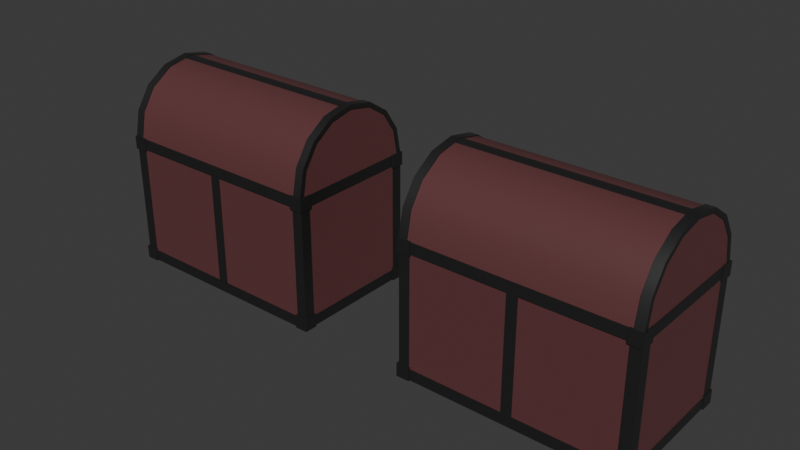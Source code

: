 # Source: Chest.blend  (saved by Blender 4.4.30; exported with 4.5.12 LTS)
import bpy
from mathutils import Matrix  # noqa: F401  (used for matrix-valued properties, if any)

bpy.ops.wm.read_factory_settings(use_empty=True)
scene = bpy.context.scene
scene.name = 'Scene'

# ---- collections
col_collection = bpy.data.collections.new('Collection'); scene.collection.children.link(col_collection)
col_chest = bpy.data.collections.new('Chest'); scene.collection.children.link(col_chest)

# ---- materials (node trees are filled in below, after node groups)
mat_material = bpy.data.materials.new('Material')
mat_material.alpha_threshold = 0.0
mat_material.roughness = 0.5
mat_material.line_color = (0.0, 0.0, 0.0, 1.0)
mat_material_001 = bpy.data.materials.new('Material.001')

# ---- node groups
ng_smooth_by_angle = bpy.data.node_groups.new('Smooth by Angle', 'GeometryNodeTree')
_s = ng_smooth_by_angle.interface.new_socket(name='Mesh', in_out='OUTPUT', socket_type='NodeSocketGeometry')
_s = ng_smooth_by_angle.interface.new_socket(name='Mesh', in_out='INPUT', socket_type='NodeSocketGeometry')
_s = ng_smooth_by_angle.interface.new_socket(name='Angle', in_out='INPUT', socket_type='NodeSocketFloat')
_s.subtype = 'ANGLE'
_s.default_value = 0.5236
_s.min_value = 0.0
_s.max_value = 3.142
_s.description = 'Maximum face angle for smooth edges'
_s = ng_smooth_by_angle.interface.new_socket(name='Ignore Sharpness', in_out='INPUT', socket_type='NodeSocketBool')
_s.force_non_field = True
ng_smooth_by_angle.description = 'Set the sharpness of mesh edges based on the angle between the neighboring faces'
ng_smooth_by_angle.is_modifier = True
_N = ng_smooth_by_angle.nodes; _L = ng_smooth_by_angle.links
n0 = _N.new('GeometryNodeSetShadeSmooth'); n0.name = 'Set Shade Smooth'; n0.location = (120, -80)
n0.domain = 'EDGE'
n1 = _N.new('GeometryNodeSetShadeSmooth'); n1.name = 'Set Shade Smooth.001'; n1.location = (300, -80)
n2 = _N.new('NodeGroupOutput'); n2.name = 'Group Output'; n2.location = (480, -80)
n3 = _N.new('GeometryNodeInputMeshEdgeAngle'); n3.name = 'Edge Angle'; n3.location = (-440, -240)
n4 = _N.new('NodeGroupInput'); n4.name = 'Group Input'; n4.location = (-80, -80)
n5 = _N.new('GeometryNodeInputEdgeSmooth'); n5.name = 'Is Edge Smooth'; n5.location = (-260, -120)
n6 = _N.new('GeometryNodeInputShadeSmooth'); n6.name = 'Is Shade Smooth'; n6.location = (-440, -397)
n7 = _N.new('FunctionNodeCompare'); n7.name = 'Compare'; n7.location = (-260, -260)
n7.operation = 'LESS_EQUAL'
n7.inputs[6].default_value = (0.0, 0.0, 0.0, 0.0)
n7.inputs[7].default_value = (0.0, 0.0, 0.0, 0.0)
n8 = _N.new('FunctionNodeBooleanMath'); n8.name = 'Boolean Math.001'; n8.location = (-80, -260)
n9 = _N.new('NodeGroupInput'); n9.name = 'Group Input.001'; n9.location = (-440, -329)
n10 = _N.new('NodeGroupInput'); n10.name = 'Group Input.002'; n10.location = (-259, -189)
n11 = _N.new('FunctionNodeBooleanMath'); n11.name = 'Boolean Math'; n11.location = (-80, -149)
n11.operation = 'OR'
n12 = _N.new('FunctionNodeBooleanMath'); n12.name = 'Boolean Math.002'; n12.location = (-260, -380)
n12.operation = 'OR'
n13 = _N.new('NodeGroupInput'); n13.name = 'Group Input.003'; n13.location = (-440, -460)
_L.new(n3.outputs[0], n7.inputs[0])
_L.new(n1.outputs[0], n2.inputs[0])
_L.new(n9.outputs[1], n7.inputs[1])
_L.new(n7.outputs[0], n8.inputs[0])
_L.new(n4.outputs[0], n0.inputs[0])
_L.new(n0.outputs[0], n1.inputs[0])
_L.new(n8.outputs[0], n0.inputs[2])
_L.new(n10.outputs[2], n11.inputs[1])
_L.new(n5.outputs[0], n11.inputs[0])
_L.new(n11.outputs[0], n0.inputs[1])
_L.new(n13.outputs[2], n12.inputs[1])
_L.new(n6.outputs[0], n12.inputs[0])
_L.new(n12.outputs[0], n8.inputs[1])
n2.is_active_output = True

# ---- material node trees
mat_material.use_nodes = True; mat_material.node_tree.nodes.clear()
_N = mat_material.node_tree.nodes; _L = mat_material.node_tree.links
n0 = _N.new('ShaderNodeOutputMaterial'); n0.name = 'Material Output'; n0.location = (300, 300)
n1 = _N.new('ShaderNodeBsdfPrincipled'); n1.name = 'Principled BSDF'; n1.location = (10, 300)
n1.inputs[0].default_value = (0.1308, 0.1308, 0.1308, 1.0)
n1.inputs[1].default_value = 1.0
n1.inputs[3].default_value = 1.45
_L.new(n1.outputs[0], n0.inputs[0])
n0.is_active_output = True
mat_material_001.use_nodes = True; mat_material_001.node_tree.nodes.clear()
_N = mat_material_001.node_tree.nodes; _L = mat_material_001.node_tree.links
n0 = _N.new('ShaderNodeBsdfPrincipled'); n0.name = 'Principled BSDF'; n0.location = (10, 300)
n0.inputs[0].default_value = (0.1273, 0.04264, 0.04471, 1.0)
n1 = _N.new('ShaderNodeOutputMaterial'); n1.name = 'Material Output'; n1.location = (300, 300)
_L.new(n0.outputs[0], n1.inputs[0])
n1.is_active_output = True

# ---- world
world_world = bpy.data.worlds.new('World'); scene.world = world_world
world_world.use_nodes = True; world_world.node_tree.nodes.clear()
_N = world_world.node_tree.nodes; _L = world_world.node_tree.links
n0 = _N.new('ShaderNodeOutputWorld'); n0.name = 'World Output'; n0.location = (300, 300)
n1 = _N.new('ShaderNodeBackground'); n1.name = 'Background'; n1.location = (10, 300)
n1.inputs[0].default_value = (0.05088, 0.05088, 0.05088, 1.0)
_L.new(n1.outputs[0], n0.inputs[0])
n0.is_active_output = True
world_world.color = (0.05088, 0.05088, 0.05088)
world_world.sun_shadow_jitter_overblur = 0.0

# ---- meshes
me_cube_025 = bpy.data.meshes.new('Cube.025')
me_cube_025.from_pydata([(-0.9976, 1.0, 1.0), (1.0, 1.0, 1.0), (1.0, 1.0, -1.0), (0.9976, 1.0, 1.0), (1.0, -1.0, 1.0), (1.0, -1.0, -1.0), (-1.0, 1.0, 1.0), (-1.0, 1.0, -1.0), (-1.0, -1.0, 1.0), (-1.0, -1.0, -1.0), (-0.9976, -1.0, 1.0), (0.9976, -1.0, 1.0), (-0.9976, -0.9239, 1.383), (0.9976, -0.9239, 1.383), (-0.9976, -0.7071, 1.707), (0.9976, -0.7071, 1.707), (-0.9976, -0.3827, 1.924), (0.9976, -0.3827, 1.924), (-0.9976, 0.0, 2.0), (0.9976, 0.0, 2.0), (-0.9976, 0.3827, 1.924), (0.9976, 0.3827, 1.924), (-0.9976, 0.7071, 1.707), (0.9976, 0.7071, 1.707), (-0.9976, 0.9239, 1.383), (0.9976, 0.9239, 1.383), (0.9976, 1.0, 1.0), (0.9976, -1.0, 1.0)], [], [(0, 6, 8, 10), (27, 10, 4, 1, 0, 26), (11, 4, 10), (8, 9, 5, 4, 11, 10), (9, 8, 6, 7), (7, 2, 5, 9), (2, 1, 4, 5), (0, 1, 3), (1, 2, 7, 6, 0, 3), (13, 15, 14, 12), (15, 17, 16, 14), (17, 19, 18, 16), (19, 21, 20, 18), (21, 23, 22, 20), (23, 25, 24, 22), (26, 0, 24, 25), (26, 25, 23, 21, 19, 17, 15, 13, 27), (10, 12, 14, 16, 18, 20, 22, 24, 0), (27, 13, 12, 10)])
me_cube_025.polygons.foreach_set('use_smooth', [True] * 19)
me_cube_025.polygons.foreach_set('material_index', [0, 0, 0, 1, 1, 1, 1, 0, 1, 1, 1, 1, 1, 1, 1, 1, 1, 1, 1])
_uv = me_cube_025.uv_layers.new(name='UVMap')
_uv.uv.foreach_set('vector', [0.625, 0.5, 0.875, 0.5, 0.875, 0.75, 0.8747, 0.75, 0.6253, 0.75, 0.8747, 0.75, 0.625, 0.75, 0.625, 0.5, 0.8747, 0.5, 0.6253, 0.5, 0.625, 0.7503, 0.625, 0.75, 0.625, 0.9997, 0.625, 1.0, 0.375, 1.0, 0.375, 0.75, 0.625, 0.75, 0.625, 0.7503, 0.625, 0.9997, 0.375, 0.0, 0.625, 0.0, 0.625, 0.25, 0.375, 0.25, 0.125, 0.5, 0.375, 0.5, 0.375, 0.75, 0.125, 0.75, 0.375, 0.5, 0.625, 0.5, 0.625, 0.75, 0.375, 0.75, 0.625, 0.2503, 0.625, 0.5, 0.625, 0.4997, 0.625, 0.5, 0.375, 0.5, 0.375, 0.25, 0.625, 0.25, 0.625, 0.2503, 0.625, 0.4997, 0.4375, 1.0, 0.375, 1.0, 0.375, 0.5, 0.4375, 0.5, 0.375, 1.0, 0.3125, 1.0, 0.3125, 0.5, 0.375, 0.5, 0.3125, 1.0, 0.25, 1.0, 0.25, 0.5, 0.3125, 0.5, 0.25, 1.0, 0.1875, 1.0, 0.1875, 0.5, 0.25, 0.5, 0.1875, 1.0, 0.125, 1.0, 0.125, 0.5, 0.1875, 0.5, 0.125, 1.0, 0.0625, 1.0, 0.0625, 0.5, 0.125, 0.5, 9.313e-09, 1.0, 0.0, 0.5, 0.0625, 0.5, 0.0625, 1.0, 0.25, 0.49, 0.3418, 0.4717, 0.08029, 0.4197, 0.02827, 0.3418, 0.01, 0.25, 0.02827, 0.1582, 0.08029, 0.08029, 0.1582, 0.02827, 0.25, 0.01, 0.75, 0.01, 0.8418, 0.02827, 0.9197, 0.08029, 0.9717, 0.1582, 0.99, 0.25, 0.9717, 0.3418, 0.9197, 0.4197, 0.8418, 0.4717, 0.75, 0.49, 0.5, 1.0, 0.4375, 1.0, 0.4375, 0.5, 0.5, 0.5])
me_cube_025.materials.append(mat_material)
me_cube_025.materials.append(mat_material_001)
me_cube_025.use_mirror_vertex_groups = False
me_cube_025.update()
me_cube_026 = bpy.data.meshes.new('Cube.026')
me_cube_026.from_pydata([(-1.019, -1.032, -1.013), (-1.019, -0.8323, -1.013), (-1.019, -1.032, -0.8131), (-0.8983, -1.032, -1.013), (-0.8983, -0.8323, -1.013), (-0.8983, -1.032, -0.8131), (-0.8983, -0.8323, -0.8131), (-1.019, -0.8323, -0.8131)], [], [(1, 4, 3, 0), (0, 2, 7, 1), (3, 5, 2, 0), (4, 6, 5, 3), (6, 7, 2, 5), (1, 7, 6, 4)])
me_cube_026.polygons.foreach_set('use_smooth', [True] * 6)
_uv = me_cube_026.uv_layers.new(name='UVMap')
_uv.uv.foreach_set('vector', [0.125, 0.5, 0.375, 0.5, 0.375, 0.75, 0.125, 0.75, 0.375, 0.0, 0.625, 0.0, 0.625, 0.25, 0.375, 0.25, 0.375, 0.75, 0.625, 0.75, 0.625, 1.0, 0.375, 1.0, 0.375, 0.5, 0.625, 0.5, 0.625, 0.75, 0.375, 0.75, 0.625, 0.5, 0.875, 0.5, 0.875, 0.75, 0.625, 0.75, 0.375, 0.25, 0.625, 0.25, 0.625, 0.5, 0.375, 0.5])
me_cube_026.materials.append(mat_material)
me_cube_026.use_mirror_vertex_groups = False
me_cube_026.update()
me_cube_027 = bpy.data.meshes.new('Cube.027')
me_cube_027.from_pydata([(0.8979, -1.032, -1.013), (0.8979, -0.8323, -1.013), (0.8979, -1.032, -0.8131), (1.018, -1.032, -1.013), (1.018, -0.8323, -1.013), (1.018, -1.032, -0.8131), (1.018, -0.8323, -0.8131), (0.8979, -0.8323, -0.8131)], [], [(1, 4, 3, 0), (0, 2, 7, 1), (3, 5, 2, 0), (4, 6, 5, 3), (6, 7, 2, 5), (1, 7, 6, 4)])
me_cube_027.polygons.foreach_set('use_smooth', [True] * 6)
_uv = me_cube_027.uv_layers.new(name='UVMap')
_uv.uv.foreach_set('vector', [0.125, 0.5, 0.375, 0.5, 0.375, 0.75, 0.125, 0.75, 0.375, 0.0, 0.625, 0.0, 0.625, 0.25, 0.375, 0.25, 0.375, 0.75, 0.625, 0.75, 0.625, 1.0, 0.375, 1.0, 0.375, 0.5, 0.625, 0.5, 0.625, 0.75, 0.375, 0.75, 0.625, 0.5, 0.875, 0.5, 0.875, 0.75, 0.625, 0.75, 0.375, 0.25, 0.625, 0.25, 0.625, 0.5, 0.375, 0.5])
me_cube_027.materials.append(mat_material)
me_cube_027.use_mirror_vertex_groups = False
me_cube_027.update()
me_cube_028 = bpy.data.meshes.new('Cube.028')
me_cube_028.from_pydata([(0.8979, 0.8274, -1.013), (0.8979, 1.027, -1.013), (0.8979, 0.8274, -0.8131), (1.018, 0.8274, -1.013), (1.018, 1.027, -1.013), (1.018, 0.8274, -0.8131), (1.018, 1.027, -0.8131), (0.8979, 1.027, -0.8131)], [], [(1, 4, 3, 0), (0, 2, 7, 1), (3, 5, 2, 0), (4, 6, 5, 3), (6, 7, 2, 5), (1, 7, 6, 4)])
me_cube_028.polygons.foreach_set('use_smooth', [True] * 6)
_uv = me_cube_028.uv_layers.new(name='UVMap')
_uv.uv.foreach_set('vector', [0.125, 0.5, 0.375, 0.5, 0.375, 0.75, 0.125, 0.75, 0.375, 0.0, 0.625, 0.0, 0.625, 0.25, 0.375, 0.25, 0.375, 0.75, 0.625, 0.75, 0.625, 1.0, 0.375, 1.0, 0.375, 0.5, 0.625, 0.5, 0.625, 0.75, 0.375, 0.75, 0.625, 0.5, 0.875, 0.5, 0.875, 0.75, 0.625, 0.75, 0.375, 0.25, 0.625, 0.25, 0.625, 0.5, 0.375, 0.5])
me_cube_028.materials.append(mat_material)
me_cube_028.use_mirror_vertex_groups = False
me_cube_028.update()
me_cube_029 = bpy.data.meshes.new('Cube.029')
me_cube_029.from_pydata([(-1.016, 0.8274, -1.013), (-1.016, 1.027, -1.013), (-1.016, 0.8274, -0.8131), (-0.8956, 0.8274, -1.013), (-0.8956, 1.027, -1.013), (-0.8956, 0.8274, -0.8131), (-0.8956, 1.027, -0.8131), (-1.016, 1.027, -0.8131)], [], [(1, 4, 3, 0), (0, 2, 7, 1), (3, 5, 2, 0), (4, 6, 5, 3), (6, 7, 2, 5), (1, 7, 6, 4)])
me_cube_029.polygons.foreach_set('use_smooth', [True] * 6)
_uv = me_cube_029.uv_layers.new(name='UVMap')
_uv.uv.foreach_set('vector', [0.125, 0.5, 0.375, 0.5, 0.375, 0.75, 0.125, 0.75, 0.375, 0.0, 0.625, 0.0, 0.625, 0.25, 0.375, 0.25, 0.375, 0.75, 0.625, 0.75, 0.625, 1.0, 0.375, 1.0, 0.375, 0.5, 0.625, 0.5, 0.625, 0.75, 0.375, 0.75, 0.625, 0.5, 0.875, 0.5, 0.875, 0.75, 0.625, 0.75, 0.375, 0.25, 0.625, 0.25, 0.625, 0.5, 0.375, 0.5])
me_cube_029.materials.append(mat_material)
me_cube_029.use_mirror_vertex_groups = False
me_cube_029.update()
me_cube_030 = bpy.data.meshes.new('Cube.030')
me_cube_030.from_pydata([(0.8975, 0.831, 0.808), (0.8975, 1.031, 0.808), (0.8975, 0.831, 1.008), (1.018, 0.831, 0.808), (1.018, 1.031, 0.808), (1.018, 0.831, 1.008), (1.018, 1.031, 1.008), (0.8975, 1.031, 1.008)], [], [(1, 4, 3, 0), (0, 2, 7, 1), (3, 5, 2, 0), (4, 6, 5, 3), (6, 7, 2, 5), (1, 7, 6, 4)])
me_cube_030.polygons.foreach_set('use_smooth', [True] * 6)
_uv = me_cube_030.uv_layers.new(name='UVMap')
_uv.uv.foreach_set('vector', [0.125, 0.5, 0.375, 0.5, 0.375, 0.75, 0.125, 0.75, 0.375, 0.0, 0.625, 0.0, 0.625, 0.25, 0.375, 0.25, 0.375, 0.75, 0.625, 0.75, 0.625, 1.0, 0.375, 1.0, 0.375, 0.5, 0.625, 0.5, 0.625, 0.75, 0.375, 0.75, 0.625, 0.5, 0.875, 0.5, 0.875, 0.75, 0.625, 0.75, 0.375, 0.25, 0.625, 0.25, 0.625, 0.5, 0.375, 0.5])
me_cube_030.materials.append(mat_material)
me_cube_030.use_mirror_vertex_groups = False
me_cube_030.update()
me_cube_031 = bpy.data.meshes.new('Cube.031')
me_cube_031.from_pydata([(-1.016, 0.831, 0.808), (-1.016, 1.031, 0.808), (-1.016, 0.831, 1.008), (-0.896, 0.831, 0.808), (-0.896, 1.031, 0.808), (-0.896, 0.831, 1.008), (-0.896, 1.031, 1.008), (-1.016, 1.031, 1.008)], [], [(1, 4, 3, 0), (0, 2, 7, 1), (3, 5, 2, 0), (4, 6, 5, 3), (6, 7, 2, 5), (1, 7, 6, 4)])
me_cube_031.polygons.foreach_set('use_smooth', [True] * 6)
_uv = me_cube_031.uv_layers.new(name='UVMap')
_uv.uv.foreach_set('vector', [0.125, 0.5, 0.375, 0.5, 0.375, 0.75, 0.125, 0.75, 0.375, 0.0, 0.625, 0.0, 0.625, 0.25, 0.375, 0.25, 0.375, 0.75, 0.625, 0.75, 0.625, 1.0, 0.375, 1.0, 0.375, 0.5, 0.625, 0.5, 0.625, 0.75, 0.375, 0.75, 0.625, 0.5, 0.875, 0.5, 0.875, 0.75, 0.625, 0.75, 0.375, 0.25, 0.625, 0.25, 0.625, 0.5, 0.375, 0.5])
me_cube_031.materials.append(mat_material)
me_cube_031.use_mirror_vertex_groups = False
me_cube_031.update()
me_cube_032 = bpy.data.meshes.new('Cube.032')
me_cube_032.from_pydata([(-1.016, -1.03, 0.808), (-1.016, -0.8297, 0.808), (-1.016, -1.03, 1.008), (-0.896, -1.03, 0.808), (-0.896, -0.8297, 0.808), (-0.896, -1.03, 1.008), (-0.896, -0.8297, 1.008), (-1.016, -0.8297, 1.008)], [], [(1, 4, 3, 0), (0, 2, 7, 1), (3, 5, 2, 0), (4, 6, 5, 3), (6, 7, 2, 5), (1, 7, 6, 4)])
me_cube_032.polygons.foreach_set('use_smooth', [True] * 6)
_uv = me_cube_032.uv_layers.new(name='UVMap')
_uv.uv.foreach_set('vector', [0.125, 0.5, 0.375, 0.5, 0.375, 0.75, 0.125, 0.75, 0.375, 0.0, 0.625, 0.0, 0.625, 0.25, 0.375, 0.25, 0.375, 0.75, 0.625, 0.75, 0.625, 1.0, 0.375, 1.0, 0.375, 0.5, 0.625, 0.5, 0.625, 0.75, 0.375, 0.75, 0.625, 0.5, 0.875, 0.5, 0.875, 0.75, 0.625, 0.75, 0.375, 0.25, 0.625, 0.25, 0.625, 0.5, 0.375, 0.5])
me_cube_032.materials.append(mat_material)
me_cube_032.use_mirror_vertex_groups = False
me_cube_032.update()
me_cube_033 = bpy.data.meshes.new('Cube.033')
me_cube_033.from_pydata([(0.8945, -1.03, 0.808), (0.8945, -0.8297, 0.808), (0.8945, -1.03, 1.008), (1.015, -1.03, 0.808), (1.015, -0.8297, 0.808), (1.015, -1.03, 1.008), (1.015, -0.8297, 1.008), (0.8945, -0.8297, 1.008)], [], [(1, 4, 3, 0), (0, 2, 7, 1), (3, 5, 2, 0), (4, 6, 5, 3), (6, 7, 2, 5), (1, 7, 6, 4)])
me_cube_033.polygons.foreach_set('use_smooth', [True] * 6)
_uv = me_cube_033.uv_layers.new(name='UVMap')
_uv.uv.foreach_set('vector', [0.125, 0.5, 0.375, 0.5, 0.375, 0.75, 0.125, 0.75, 0.375, 0.0, 0.625, 0.0, 0.625, 0.25, 0.375, 0.25, 0.375, 0.75, 0.625, 0.75, 0.625, 1.0, 0.375, 1.0, 0.375, 0.5, 0.625, 0.5, 0.625, 0.75, 0.375, 0.75, 0.625, 0.5, 0.875, 0.5, 0.875, 0.75, 0.625, 0.75, 0.375, 0.25, 0.625, 0.25, 0.625, 0.5, 0.375, 0.5])
me_cube_033.materials.append(mat_material)
me_cube_033.use_mirror_vertex_groups = False
me_cube_033.update()
me_cube_034 = bpy.data.meshes.new('Cube.034')
me_cube_034.from_pydata([(-1.004, -1.01, -0.8783), (-1.004, -0.8497, -0.8783), (-1.004, -1.01, 0.8217), (-0.9081, -1.01, -0.8783), (-0.9081, -0.8497, -0.8783), (-0.9081, -1.01, 0.8217), (-0.9081, -0.8497, 0.8217), (-1.004, -0.8497, 0.8217)], [], [(1, 4, 3, 0), (0, 2, 7, 1), (3, 5, 2, 0), (4, 6, 5, 3), (6, 7, 2, 5), (1, 7, 6, 4)])
me_cube_034.polygons.foreach_set('use_smooth', [True] * 6)
_uv = me_cube_034.uv_layers.new(name='UVMap')
_uv.uv.foreach_set('vector', [0.125, 0.5, 0.375, 0.5, 0.375, 0.75, 0.125, 0.75, 0.375, 0.0, 0.625, 0.0, 0.625, 0.25, 0.375, 0.25, 0.375, 0.75, 0.625, 0.75, 0.625, 1.0, 0.375, 1.0, 0.375, 0.5, 0.625, 0.5, 0.625, 0.75, 0.375, 0.75, 0.625, 0.5, 0.875, 0.5, 0.875, 0.75, 0.625, 0.75, 0.375, 0.25, 0.625, 0.25, 0.625, 0.5, 0.375, 0.5])
me_cube_034.materials.append(mat_material)
me_cube_034.use_mirror_vertex_groups = False
me_cube_034.update()
me_cube_035 = bpy.data.meshes.new('Cube.035')
me_cube_035.from_pydata([(0.9111, -1.01, -0.8783), (0.9111, -0.8497, -0.8783), (0.9111, -1.01, 0.8217), (1.007, -1.01, -0.8783), (1.007, -0.8497, -0.8783), (1.007, -1.01, 0.8217), (1.007, -0.8497, 0.8217), (0.9111, -0.8497, 0.8217)], [], [(1, 4, 3, 0), (0, 2, 7, 1), (3, 5, 2, 0), (4, 6, 5, 3), (6, 7, 2, 5), (1, 7, 6, 4)])
me_cube_035.polygons.foreach_set('use_smooth', [True] * 6)
_uv = me_cube_035.uv_layers.new(name='UVMap')
_uv.uv.foreach_set('vector', [0.125, 0.5, 0.375, 0.5, 0.375, 0.75, 0.125, 0.75, 0.375, 0.0, 0.625, 0.0, 0.625, 0.25, 0.375, 0.25, 0.375, 0.75, 0.625, 0.75, 0.625, 1.0, 0.375, 1.0, 0.375, 0.5, 0.625, 0.5, 0.625, 0.75, 0.375, 0.75, 0.625, 0.5, 0.875, 0.5, 0.875, 0.75, 0.625, 0.75, 0.375, 0.25, 0.625, 0.25, 0.625, 0.5, 0.375, 0.5])
me_cube_035.materials.append(mat_material)
me_cube_035.use_mirror_vertex_groups = False
me_cube_035.update()
me_cube_036 = bpy.data.meshes.new('Cube.036')
me_cube_036.from_pydata([(0.9111, 0.8525, -0.8783), (0.9111, 1.012, -0.8783), (0.9111, 0.8525, 0.8217), (1.007, 0.8525, -0.8783), (1.007, 1.012, -0.8783), (1.007, 0.8525, 0.8217), (1.007, 1.012, 0.8217), (0.9111, 1.012, 0.8217)], [], [(1, 4, 3, 0), (0, 2, 7, 1), (3, 5, 2, 0), (4, 6, 5, 3), (6, 7, 2, 5), (1, 7, 6, 4)])
me_cube_036.polygons.foreach_set('use_smooth', [True] * 6)
_uv = me_cube_036.uv_layers.new(name='UVMap')
_uv.uv.foreach_set('vector', [0.125, 0.5, 0.375, 0.5, 0.375, 0.75, 0.125, 0.75, 0.375, 0.0, 0.625, 0.0, 0.625, 0.25, 0.375, 0.25, 0.375, 0.75, 0.625, 0.75, 0.625, 1.0, 0.375, 1.0, 0.375, 0.5, 0.625, 0.5, 0.625, 0.75, 0.375, 0.75, 0.625, 0.5, 0.875, 0.5, 0.875, 0.75, 0.625, 0.75, 0.375, 0.25, 0.625, 0.25, 0.625, 0.5, 0.375, 0.5])
me_cube_036.materials.append(mat_material)
me_cube_036.use_mirror_vertex_groups = False
me_cube_036.update()
me_cube_037 = bpy.data.meshes.new('Cube.037')
me_cube_037.from_pydata([(-1.009, 0.8525, -0.8783), (-1.009, 1.012, -0.8783), (-1.009, 0.8525, 0.8217), (-0.9129, 0.8525, -0.8783), (-0.9129, 1.012, -0.8783), (-0.9129, 0.8525, 0.8217), (-0.9129, 1.012, 0.8217), (-1.009, 1.012, 0.8217)], [], [(1, 4, 3, 0), (0, 2, 7, 1), (3, 5, 2, 0), (4, 6, 5, 3), (6, 7, 2, 5), (1, 7, 6, 4)])
me_cube_037.polygons.foreach_set('use_smooth', [True] * 6)
_uv = me_cube_037.uv_layers.new(name='UVMap')
_uv.uv.foreach_set('vector', [0.125, 0.5, 0.375, 0.5, 0.375, 0.75, 0.125, 0.75, 0.375, 0.0, 0.625, 0.0, 0.625, 0.25, 0.375, 0.25, 0.375, 0.75, 0.625, 0.75, 0.625, 1.0, 0.375, 1.0, 0.375, 0.5, 0.625, 0.5, 0.625, 0.75, 0.375, 0.75, 0.625, 0.5, 0.875, 0.5, 0.875, 0.75, 0.625, 0.75, 0.375, 0.25, 0.625, 0.25, 0.625, 0.5, 0.375, 0.5])
me_cube_037.materials.append(mat_material)
me_cube_037.use_mirror_vertex_groups = False
me_cube_037.update()
me_cube_038 = bpy.data.meshes.new('Cube.038')
me_cube_038.from_pydata([(-0.9295, -1.016, -1.003), (-0.9295, -0.8557, -1.003), (-0.9295, -1.016, -0.8426), (0.9309, -1.016, -1.003), (0.9309, -0.8557, -1.003), (0.9309, -1.016, -0.8426), (0.9309, -0.8557, -0.8426), (-0.9295, -0.8557, -0.8426)], [], [(1, 4, 3, 0), (0, 2, 7, 1), (3, 5, 2, 0), (4, 6, 5, 3), (6, 7, 2, 5), (1, 7, 6, 4)])
me_cube_038.polygons.foreach_set('use_smooth', [True] * 6)
_uv = me_cube_038.uv_layers.new(name='UVMap')
_uv.uv.foreach_set('vector', [0.125, 0.5, 0.375, 0.5, 0.375, 0.75, 0.125, 0.75, 0.375, 0.0, 0.625, 0.0, 0.625, 0.25, 0.375, 0.25, 0.375, 0.75, 0.625, 0.75, 0.625, 1.0, 0.375, 1.0, 0.375, 0.5, 0.625, 0.5, 0.625, 0.75, 0.375, 0.75, 0.625, 0.5, 0.875, 0.5, 0.875, 0.75, 0.625, 0.75, 0.375, 0.25, 0.625, 0.25, 0.625, 0.5, 0.375, 0.5])
me_cube_038.materials.append(mat_material)
me_cube_038.use_mirror_vertex_groups = False
me_cube_038.update()
me_cube_039 = bpy.data.meshes.new('Cube.039')
me_cube_039.from_pydata([(-0.9295, 0.85, -1.003), (-0.9295, 1.01, -1.003), (-0.9295, 0.85, -0.8426), (0.9309, 0.85, -1.003), (0.9309, 1.01, -1.003), (0.9309, 0.85, -0.8426), (0.9309, 1.01, -0.8426), (-0.9295, 1.01, -0.8426)], [], [(1, 4, 3, 0), (0, 2, 7, 1), (3, 5, 2, 0), (4, 6, 5, 3), (6, 7, 2, 5), (1, 7, 6, 4)])
me_cube_039.polygons.foreach_set('use_smooth', [True] * 6)
_uv = me_cube_039.uv_layers.new(name='UVMap')
_uv.uv.foreach_set('vector', [0.125, 0.5, 0.375, 0.5, 0.375, 0.75, 0.125, 0.75, 0.375, 0.0, 0.625, 0.0, 0.625, 0.25, 0.375, 0.25, 0.375, 0.75, 0.625, 0.75, 0.625, 1.0, 0.375, 1.0, 0.375, 0.5, 0.625, 0.5, 0.625, 0.75, 0.375, 0.75, 0.625, 0.5, 0.875, 0.5, 0.875, 0.75, 0.625, 0.75, 0.375, 0.25, 0.625, 0.25, 0.625, 0.5, 0.375, 0.5])
me_cube_039.materials.append(mat_material)
me_cube_039.use_mirror_vertex_groups = False
me_cube_039.update()
me_cube_040 = bpy.data.meshes.new('Cube.040')
me_cube_040.from_pydata([(-0.9295, 0.85, 0.8378), (-0.9295, 1.01, 0.8378), (-0.9295, 0.85, 0.9978), (0.9309, 0.85, 0.8378), (0.9309, 1.01, 0.8378), (0.9309, 0.85, 0.9978), (0.9309, 1.01, 0.9978), (-0.9295, 1.01, 0.9978)], [], [(1, 4, 3, 0), (0, 2, 7, 1), (3, 5, 2, 0), (4, 6, 5, 3), (6, 7, 2, 5), (1, 7, 6, 4)])
me_cube_040.polygons.foreach_set('use_smooth', [True] * 6)
_uv = me_cube_040.uv_layers.new(name='UVMap')
_uv.uv.foreach_set('vector', [0.125, 0.5, 0.375, 0.5, 0.375, 0.75, 0.125, 0.75, 0.375, 0.0, 0.625, 0.0, 0.625, 0.25, 0.375, 0.25, 0.375, 0.75, 0.625, 0.75, 0.625, 1.0, 0.375, 1.0, 0.375, 0.5, 0.625, 0.5, 0.625, 0.75, 0.375, 0.75, 0.625, 0.5, 0.875, 0.5, 0.875, 0.75, 0.625, 0.75, 0.375, 0.25, 0.625, 0.25, 0.625, 0.5, 0.375, 0.5])
me_cube_040.materials.append(mat_material)
me_cube_040.use_mirror_vertex_groups = False
me_cube_040.update()
me_cube_041 = bpy.data.meshes.new('Cube.041')
me_cube_041.from_pydata([(-0.9295, -1.016, 0.8378), (-0.9295, -0.8564, 0.8378), (-0.9295, -1.016, 0.9978), (0.9309, -1.016, 0.8378), (0.9309, -0.8564, 0.8378), (0.9309, -1.016, 0.9978), (0.9309, -0.8564, 0.9978), (-0.9295, -0.8564, 0.9978)], [], [(1, 4, 3, 0), (0, 2, 7, 1), (3, 5, 2, 0), (4, 6, 5, 3), (6, 7, 2, 5), (1, 7, 6, 4)])
me_cube_041.polygons.foreach_set('use_smooth', [True] * 6)
_uv = me_cube_041.uv_layers.new(name='UVMap')
_uv.uv.foreach_set('vector', [0.125, 0.5, 0.375, 0.5, 0.375, 0.75, 0.125, 0.75, 0.375, 0.0, 0.625, 0.0, 0.625, 0.25, 0.375, 0.25, 0.375, 0.75, 0.625, 0.75, 0.625, 1.0, 0.375, 1.0, 0.375, 0.5, 0.625, 0.5, 0.625, 0.75, 0.375, 0.75, 0.625, 0.5, 0.875, 0.5, 0.875, 0.75, 0.625, 0.75, 0.375, 0.25, 0.625, 0.25, 0.625, 0.5, 0.375, 0.5])
me_cube_041.materials.append(mat_material)
me_cube_041.use_mirror_vertex_groups = False
me_cube_041.update()
me_cube_042 = bpy.data.meshes.new('Cube.042')
me_cube_042.from_pydata([(0.91, -0.9227, -1.006), (0.91, 0.8937, -1.006), (0.91, -0.9227, -0.8455), (1.006, -0.9227, -1.006), (1.006, 0.8937, -1.006), (1.006, -0.9227, -0.8455), (1.006, 0.8937, -0.8455), (0.91, 0.8937, -0.8455)], [], [(1, 4, 3, 0), (0, 2, 7, 1), (3, 5, 2, 0), (4, 6, 5, 3), (6, 7, 2, 5), (1, 7, 6, 4)])
me_cube_042.polygons.foreach_set('use_smooth', [True] * 6)
_uv = me_cube_042.uv_layers.new(name='UVMap')
_uv.uv.foreach_set('vector', [0.125, 0.5, 0.375, 0.5, 0.375, 0.75, 0.125, 0.75, 0.375, 0.0, 0.625, 0.0, 0.625, 0.25, 0.375, 0.25, 0.375, 0.75, 0.625, 0.75, 0.625, 1.0, 0.375, 1.0, 0.375, 0.5, 0.625, 0.5, 0.625, 0.75, 0.375, 0.75, 0.625, 0.5, 0.875, 0.5, 0.875, 0.75, 0.625, 0.75, 0.375, 0.25, 0.625, 0.25, 0.625, 0.5, 0.375, 0.5])
me_cube_042.materials.append(mat_material)
me_cube_042.use_mirror_vertex_groups = False
me_cube_042.update()
me_cube_043 = bpy.data.meshes.new('Cube.043')
me_cube_043.from_pydata([(0.91, -0.9227, 0.8397), (0.91, 0.8937, 0.8397), (0.91, -0.9227, 0.9997), (1.006, -0.9227, 0.8397), (1.006, 0.8937, 0.8397), (1.006, -0.9227, 0.9997), (1.006, 0.8937, 0.9997), (0.91, 0.8937, 0.9997)], [], [(1, 4, 3, 0), (0, 2, 7, 1), (3, 5, 2, 0), (4, 6, 5, 3), (6, 7, 2, 5), (1, 7, 6, 4)])
me_cube_043.polygons.foreach_set('use_smooth', [True] * 6)
_uv = me_cube_043.uv_layers.new(name='UVMap')
_uv.uv.foreach_set('vector', [0.125, 0.5, 0.375, 0.5, 0.375, 0.75, 0.125, 0.75, 0.375, 0.0, 0.625, 0.0, 0.625, 0.25, 0.375, 0.25, 0.375, 0.75, 0.625, 0.75, 0.625, 1.0, 0.375, 1.0, 0.375, 0.5, 0.625, 0.5, 0.625, 0.75, 0.375, 0.75, 0.625, 0.5, 0.875, 0.5, 0.875, 0.75, 0.625, 0.75, 0.375, 0.25, 0.625, 0.25, 0.625, 0.5, 0.375, 0.5])
me_cube_043.materials.append(mat_material)
me_cube_043.use_mirror_vertex_groups = False
me_cube_043.update()
me_cube_044 = bpy.data.meshes.new('Cube.044')
me_cube_044.from_pydata([(-1.009, -0.9227, 0.8397), (-1.009, 0.8937, 0.8397), (-1.009, -0.9227, 0.9997), (-0.9129, -0.9227, 0.8397), (-0.9129, 0.8937, 0.8397), (-0.9129, -0.9227, 0.9997), (-0.9129, 0.8937, 0.9997), (-1.009, 0.8937, 0.9997)], [], [(1, 4, 3, 0), (0, 2, 7, 1), (3, 5, 2, 0), (4, 6, 5, 3), (6, 7, 2, 5), (1, 7, 6, 4)])
me_cube_044.polygons.foreach_set('use_smooth', [True] * 6)
_uv = me_cube_044.uv_layers.new(name='UVMap')
_uv.uv.foreach_set('vector', [0.125, 0.5, 0.375, 0.5, 0.375, 0.75, 0.125, 0.75, 0.375, 0.0, 0.625, 0.0, 0.625, 0.25, 0.375, 0.25, 0.375, 0.75, 0.625, 0.75, 0.625, 1.0, 0.375, 1.0, 0.375, 0.5, 0.625, 0.5, 0.625, 0.75, 0.375, 0.75, 0.625, 0.5, 0.875, 0.5, 0.875, 0.75, 0.625, 0.75, 0.375, 0.25, 0.625, 0.25, 0.625, 0.5, 0.375, 0.5])
me_cube_044.materials.append(mat_material)
me_cube_044.use_mirror_vertex_groups = False
me_cube_044.update()
me_cube_045 = bpy.data.meshes.new('Cube.045')
me_cube_045.from_pydata([(-1.009, -0.9227, -1.005), (-1.009, 0.8937, -1.005), (-1.009, -0.9227, -0.845), (-0.9129, -0.9227, -1.005), (-0.9129, 0.8937, -1.005), (-0.9129, -0.9227, -0.845), (-0.9129, 0.8937, -0.845), (-1.009, 0.8937, -0.845)], [], [(1, 4, 3, 0), (0, 2, 7, 1), (3, 5, 2, 0), (4, 6, 5, 3), (6, 7, 2, 5), (1, 7, 6, 4)])
me_cube_045.polygons.foreach_set('use_smooth', [True] * 6)
_uv = me_cube_045.uv_layers.new(name='UVMap')
_uv.uv.foreach_set('vector', [0.125, 0.5, 0.375, 0.5, 0.375, 0.75, 0.125, 0.75, 0.375, 0.0, 0.625, 0.0, 0.625, 0.25, 0.375, 0.25, 0.375, 0.75, 0.625, 0.75, 0.625, 1.0, 0.375, 1.0, 0.375, 0.5, 0.625, 0.5, 0.625, 0.75, 0.375, 0.75, 0.625, 0.5, 0.875, 0.5, 0.875, 0.75, 0.625, 0.75, 0.375, 0.25, 0.625, 0.25, 0.625, 0.5, 0.375, 0.5])
me_cube_045.materials.append(mat_material)
me_cube_045.use_mirror_vertex_groups = False
me_cube_045.update()
me_cube_046 = bpy.data.meshes.new('Cube.046')
me_cube_046.from_pydata([(0.04741, 0.8525, -0.8947), (0.04741, 1.008, -0.8947), (-0.04597, 0.8525, -0.8947), (0.04741, 0.8525, 0.8742), (0.04741, 1.008, 0.8742), (-0.04597, 0.8525, 0.8742), (-0.04597, 1.008, 0.8742), (-0.04597, 1.008, -0.8947)], [], [(1, 4, 3, 0), (0, 2, 7, 1), (3, 5, 2, 0), (4, 6, 5, 3), (6, 7, 2, 5), (1, 7, 6, 4)])
me_cube_046.polygons.foreach_set('use_smooth', [True] * 6)
_uv = me_cube_046.uv_layers.new(name='UVMap')
_uv.uv.foreach_set('vector', [0.125, 0.5, 0.375, 0.5, 0.375, 0.75, 0.125, 0.75, 0.375, 0.0, 0.625, 0.0, 0.625, 0.25, 0.375, 0.25, 0.375, 0.75, 0.625, 0.75, 0.625, 1.0, 0.375, 1.0, 0.375, 0.5, 0.625, 0.5, 0.625, 0.75, 0.375, 0.75, 0.625, 0.5, 0.875, 0.5, 0.875, 0.75, 0.625, 0.75, 0.375, 0.25, 0.625, 0.25, 0.625, 0.5, 0.375, 0.5])
me_cube_046.materials.append(mat_material)
me_cube_046.use_mirror_vertex_groups = False
me_cube_046.update()
me_cube_047 = bpy.data.meshes.new('Cube.047')
me_cube_047.from_pydata([(0.04741, -1.012, -0.8947), (0.04741, -0.8574, -0.8947), (-0.04597, -1.012, -0.8947), (0.04741, -1.012, 0.8742), (0.04741, -0.8574, 0.8742), (-0.04597, -1.012, 0.8742), (-0.04597, -0.8574, 0.8742), (-0.04597, -0.8574, -0.8947)], [], [(1, 4, 3, 0), (0, 2, 7, 1), (3, 5, 2, 0), (4, 6, 5, 3), (6, 7, 2, 5), (1, 7, 6, 4)])
me_cube_047.polygons.foreach_set('use_smooth', [True] * 6)
_uv = me_cube_047.uv_layers.new(name='UVMap')
_uv.uv.foreach_set('vector', [0.125, 0.5, 0.375, 0.5, 0.375, 0.75, 0.125, 0.75, 0.375, 0.0, 0.625, 0.0, 0.625, 0.25, 0.375, 0.25, 0.375, 0.75, 0.625, 0.75, 0.625, 1.0, 0.375, 1.0, 0.375, 0.5, 0.625, 0.5, 0.625, 0.75, 0.375, 0.75, 0.625, 0.5, 0.875, 0.5, 0.875, 0.75, 0.625, 0.75, 0.375, 0.25, 0.625, 0.25, 0.625, 0.5, 0.375, 0.5])
me_cube_047.materials.append(mat_material)
me_cube_047.use_mirror_vertex_groups = False
me_cube_047.update()
me_cube_048 = bpy.data.meshes.new('Cube.048')
me_cube_048.from_pydata([(-0.0725, 0.808, 0.7974), (-0.0725, 1.054, 0.7974), (-0.0725, 0.808, 1.043), (0.07561, 0.808, 0.7974), (0.07561, 1.054, 0.7974), (0.07561, 0.808, 1.043), (0.07561, 1.054, 1.043), (-0.0725, 1.054, 1.043)], [], [(1, 4, 3, 0), (0, 2, 7, 1), (3, 5, 2, 0), (4, 6, 5, 3), (6, 7, 2, 5), (1, 7, 6, 4)])
me_cube_048.polygons.foreach_set('use_smooth', [True] * 6)
_uv = me_cube_048.uv_layers.new(name='UVMap')
_uv.uv.foreach_set('vector', [0.125, 0.5, 0.375, 0.5, 0.375, 0.75, 0.125, 0.75, 0.375, 0.0, 0.625, 0.0, 0.625, 0.25, 0.375, 0.25, 0.375, 0.75, 0.625, 0.75, 0.625, 1.0, 0.375, 1.0, 0.375, 0.5, 0.625, 0.5, 0.625, 0.75, 0.375, 0.75, 0.625, 0.5, 0.875, 0.5, 0.875, 0.75, 0.625, 0.75, 0.375, 0.25, 0.625, 0.25, 0.625, 0.5, 0.375, 0.5])
me_cube_048.materials.append(mat_material)
me_cube_048.use_mirror_vertex_groups = False
me_cube_048.update()
me_cube_049 = bpy.data.meshes.new('Cube.049')
me_cube_049.from_pydata([(1.004, -1.016, 1.0), (0.928, -1.016, 1.0), (1.004, -0.947, 1.0), (1.004, -0.9389, 1.389), (0.928, -0.9389, 1.389), (1.004, -0.7186, 1.719), (0.928, -0.7186, 1.719), (1.004, -0.3889, 1.939), (0.928, -0.3889, 1.939), (1.004, 4.765e-09, 2.016), (0.928, -4.765e-09, 2.016), (1.004, 0.3889, 1.939), (0.928, 0.3889, 1.939), (1.004, 0.7186, 1.719), (0.928, 0.7186, 1.719), (1.004, 0.9389, 1.389), (0.928, 0.9389, 1.389), (1.004, 1.016, 1.0), (1.004, 0.947, 1.0), (0.928, 1.016, 1.0), (0.928, 0.947, 1.0), (0.928, 0.8749, 1.362), (0.928, 0.6696, 1.67), (1.004, 0.8749, 1.362), (1.004, 0.6696, 1.67), (1.004, 0.3624, 1.875), (1.004, 4.765e-09, 1.947), (0.928, 0.3624, 1.875), (0.928, -4.765e-09, 1.947), (0.928, -0.3624, 1.875), (0.928, -0.6696, 1.67), (1.004, -0.3624, 1.875), (1.004, -0.6696, 1.67), (1.004, -0.8749, 1.362), (0.928, -0.8749, 1.362), (0.928, -0.947, 1.0)], [], [(1, 4, 3, 0), (1, 0, 2, 35), (2, 0, 3, 5, 7, 9, 11, 13, 15, 17, 18, 23, 24, 25, 26, 31, 32, 33), (4, 6, 5, 3), (6, 8, 7, 5), (8, 10, 9, 7), (10, 12, 11, 9), (12, 14, 13, 11), (14, 16, 15, 13), (16, 19, 17, 15), (17, 19, 20, 18), (20, 19, 16, 14, 12, 10, 8, 6, 4, 1, 35, 34, 30, 29, 28, 27, 22, 21), (20, 21, 23, 18), (22, 24, 23, 21), (25, 24, 22, 27), (26, 25, 27, 28), (31, 26, 28, 29), (32, 31, 29, 30), (33, 32, 30, 34), (33, 34, 35, 2)])
me_cube_049.polygons.foreach_set('use_smooth', [True] * 20)
_uv = me_cube_049.uv_layers.new(name='UVMap')
_uv.uv.foreach_set('vector', [0.75, 1.0, 0.6875, 1.0, 0.6875, 0.5, 0.75, 0.5, 0.75, 1.0, 0.99, 0.25, 0.9648, 0.2585, 0.7248, 0.9744, 0.9736, 0.25, 0.99, 0.25, 0.9717, 0.1582, 0.9197, 0.08029, 0.8418, 0.02827, 0.75, 0.01, 0.6582, 0.02827, 0.5803, 0.08029, 0.5283, 0.1582, 0.51, 0.25, 0.5264, 0.25, 0.5434, 0.1644, 0.5919, 0.09187, 0.6644, 0.04339, 0.75, 0.02637, 0.8356, 0.04339, 0.9081, 0.09187, 0.9566, 0.1644, 0.6875, 1.0, 0.625, 1.0, 0.625, 0.5, 0.6875, 0.5, 0.625, 1.0, 0.5625, 1.0, 0.5625, 0.5, 0.625, 0.5, 0.5625, 1.0, 0.5, 1.0, 0.5, 0.5, 0.5625, 0.5, 0.5, 1.0, 0.4375, 1.0, 0.4375, 0.5, 0.5, 0.5, 0.4375, 1.0, 0.375, 1.0, 0.375, 0.5, 0.4375, 0.5, 0.375, 1.0, 0.3125, 1.0, 0.3125, 0.5, 0.375, 0.5, 0.3125, 1.0, 0.25, 1.0, 0.25, 0.5, 0.3125, 0.5, 0.25, 0.5, 0.01, 0.25, 0.03523, 0.2756, 0.2752, 0.4915, 0.02637, 0.25, 0.01, 0.25, 0.02827, 0.1582, 0.08029, 0.08029, 0.1582, 0.02827, 0.25, 0.01, 0.3418, 0.02827, 0.4197, 0.08029, 0.4717, 0.1582, 0.49, 0.25, 0.4736, 0.25, 0.4566, 0.1644, 0.4081, 0.09187, 0.3356, 0.04339, 0.25, 0.02637, 0.1644, 0.04339, 0.09187, 0.09187, 0.04339, 0.1644, 0.25, 0.8829, 0.3125, 0.8829, 0.3125, 0.6778, 0.25, 0.6778, 0.375, 0.8829, 0.375, 0.6778, 0.3125, 0.6778, 0.3125, 0.8829, 0.4375, 0.6778, 0.375, 0.6778, 0.375, 0.8829, 0.4375, 0.8829, 0.5, 0.6778, 0.4375, 0.6778, 0.4375, 0.8829, 0.5, 0.8829, 0.5625, 0.6778, 0.5, 0.6778, 0.5, 0.8829, 0.5625, 0.8829, 0.625, 0.6778, 0.5625, 0.6778, 0.5625, 0.8829, 0.625, 0.8829, 0.6875, 0.6778, 0.625, 0.6778, 0.625, 0.8829, 0.6875, 0.8829, 0.6875, 0.6778, 0.6875, 0.8829, 0.75, 0.8829, 0.75, 0.6778])
me_cube_049.materials.append(mat_material)
me_cube_049.use_mirror_vertex_groups = False
me_cube_049.update()
me_cube_050 = bpy.data.meshes.new('Cube.050')
me_cube_050.from_pydata([(-0.9298, -1.016, 1.0), (-1.006, -1.016, 1.0), (-0.9298, -0.947, 1.0), (-0.9298, -0.9389, 1.389), (-1.006, -0.9389, 1.389), (-0.9298, -0.7186, 1.719), (-1.006, -0.7186, 1.719), (-0.9298, -0.3889, 1.939), (-1.006, -0.3889, 1.939), (-0.9298, 4.765e-09, 2.016), (-1.006, -4.765e-09, 2.016), (-0.9298, 0.3889, 1.939), (-1.006, 0.3889, 1.939), (-0.9298, 0.7186, 1.719), (-1.006, 0.7186, 1.719), (-0.9298, 0.9389, 1.389), (-1.006, 0.9389, 1.389), (-0.9298, 1.016, 1.0), (-0.9298, 0.947, 1.0), (-1.006, 1.016, 1.0), (-1.006, 0.947, 1.0), (-1.006, 0.8749, 1.362), (-1.006, 0.6696, 1.67), (-0.9298, 0.8749, 1.362), (-0.9298, 0.6696, 1.67), (-0.9298, 0.3624, 1.875), (-0.9298, 4.765e-09, 1.947), (-1.006, 0.3624, 1.875), (-1.006, -4.765e-09, 1.947), (-1.006, -0.3624, 1.875), (-1.006, -0.6696, 1.67), (-0.9298, -0.3624, 1.875), (-0.9298, -0.6696, 1.67), (-0.9298, -0.8749, 1.362), (-1.006, -0.8749, 1.362), (-1.006, -0.947, 1.0)], [], [(1, 4, 3, 0), (1, 0, 2, 35), (2, 0, 3, 5, 7, 9, 11, 13, 15, 17, 18, 23, 24, 25, 26, 31, 32, 33), (4, 6, 5, 3), (6, 8, 7, 5), (8, 10, 9, 7), (10, 12, 11, 9), (12, 14, 13, 11), (14, 16, 15, 13), (16, 19, 17, 15), (17, 19, 20, 18), (20, 19, 16, 14, 12, 10, 8, 6, 4, 1, 35, 34, 30, 29, 28, 27, 22, 21), (20, 21, 23, 18), (22, 24, 23, 21), (25, 24, 22, 27), (26, 25, 27, 28), (31, 26, 28, 29), (32, 31, 29, 30), (33, 32, 30, 34), (33, 34, 35, 2)])
me_cube_050.polygons.foreach_set('use_smooth', [True] * 20)
_uv = me_cube_050.uv_layers.new(name='UVMap')
_uv.uv.foreach_set('vector', [0.75, 1.0, 0.6875, 1.0, 0.6875, 0.5, 0.75, 0.5, 0.75, 1.0, 0.99, 0.25, 0.9648, 0.2585, 0.7248, 0.9744, 0.9736, 0.25, 0.99, 0.25, 0.9717, 0.1582, 0.9197, 0.08029, 0.8418, 0.02827, 0.75, 0.01, 0.6582, 0.02827, 0.5803, 0.08029, 0.5283, 0.1582, 0.51, 0.25, 0.5264, 0.25, 0.5434, 0.1644, 0.5919, 0.09187, 0.6644, 0.04339, 0.75, 0.02637, 0.8356, 0.04339, 0.9081, 0.09187, 0.9566, 0.1644, 0.6875, 1.0, 0.625, 1.0, 0.625, 0.5, 0.6875, 0.5, 0.625, 1.0, 0.5625, 1.0, 0.5625, 0.5, 0.625, 0.5, 0.5625, 1.0, 0.5, 1.0, 0.5, 0.5, 0.5625, 0.5, 0.5, 1.0, 0.4375, 1.0, 0.4375, 0.5, 0.5, 0.5, 0.4375, 1.0, 0.375, 1.0, 0.375, 0.5, 0.4375, 0.5, 0.375, 1.0, 0.3125, 1.0, 0.3125, 0.5, 0.375, 0.5, 0.3125, 1.0, 0.25, 1.0, 0.25, 0.5, 0.3125, 0.5, 0.25, 0.5, 0.01, 0.25, 0.03523, 0.2756, 0.2752, 0.4915, 0.02637, 0.25, 0.01, 0.25, 0.02827, 0.1582, 0.08029, 0.08029, 0.1582, 0.02827, 0.25, 0.01, 0.3418, 0.02827, 0.4197, 0.08029, 0.4717, 0.1582, 0.49, 0.25, 0.4736, 0.25, 0.4566, 0.1644, 0.4081, 0.09187, 0.3356, 0.04339, 0.25, 0.02637, 0.1644, 0.04339, 0.09187, 0.09187, 0.04339, 0.1644, 0.25, 0.8829, 0.3125, 0.8829, 0.3125, 0.6778, 0.25, 0.6778, 0.375, 0.8829, 0.375, 0.6778, 0.3125, 0.6778, 0.3125, 0.8829, 0.4375, 0.6778, 0.375, 0.6778, 0.375, 0.8829, 0.4375, 0.8829, 0.5, 0.6778, 0.4375, 0.6778, 0.4375, 0.8829, 0.5, 0.8829, 0.5625, 0.6778, 0.5, 0.6778, 0.5, 0.8829, 0.5625, 0.8829, 0.625, 0.6778, 0.5625, 0.6778, 0.5625, 0.8829, 0.625, 0.8829, 0.6875, 0.6778, 0.625, 0.6778, 0.625, 0.8829, 0.6875, 0.8829, 0.6875, 0.6778, 0.6875, 0.8829, 0.75, 0.8829, 0.75, 0.6778])
me_cube_050.materials.append(mat_material)
me_cube_050.use_mirror_vertex_groups = False
me_cube_050.update()
me_cube_051 = bpy.data.meshes.new('Cube.051')
me_cube_051.from_pydata([(-0.9552, -0.08221, 1.842), (-0.9552, -0.001511, 1.842), (-0.9552, -0.08221, 1.99), (0.9566, -0.08221, 1.842), (0.9566, -0.08221, 1.99), (0.9566, -0.001511, 1.842), (0.9566, 0.08221, 1.842), (0.9566, -0.001511, 2.006), (0.9566, 0.08221, 1.992), (-0.9552, -0.001511, 2.006), (-0.9552, 0.08221, 1.992), (-0.9552, 0.08221, 1.842)], [], [(0, 2, 9, 1), (1, 5, 3, 0), (3, 4, 2, 0), (5, 7, 4, 3), (6, 8, 7, 5), (11, 6, 5, 1), (7, 9, 2, 4), (8, 10, 9, 7), (1, 9, 10, 11), (11, 10, 8, 6)])
me_cube_051.polygons.foreach_set('use_smooth', [True] * 10)
_uv = me_cube_051.uv_layers.new(name='UVMap')
_uv.uv.foreach_set('vector', [0.375, 0.0, 0.625, 0.0, 0.625, 0.1227, 0.375, 0.1227, 0.125, 0.6273, 0.375, 0.6273, 0.375, 0.75, 0.125, 0.75, 0.375, 0.75, 0.625, 0.75, 0.625, 1.0, 0.375, 1.0, 0.375, 0.6273, 0.625, 0.6273, 0.625, 0.75, 0.375, 0.75, 0.375, 0.5, 0.625, 0.5, 0.625, 0.6273, 0.375, 0.6273, 0.125, 0.5, 0.375, 0.5, 0.375, 0.6273, 0.125, 0.6273, 0.625, 0.6273, 0.875, 0.6273, 0.875, 0.75, 0.625, 0.75, 0.625, 0.5, 0.875, 0.5, 0.875, 0.6273, 0.625, 0.6273, 0.375, 0.1227, 0.625, 0.1227, 0.625, 0.25, 0.375, 0.25, 0.375, 0.25, 0.625, 0.25, 0.625, 0.5, 0.375, 0.5])
me_cube_051.materials.append(mat_material)
me_cube_051.use_mirror_vertex_groups = False
me_cube_051.update()
me_cube_052 = bpy.data.meshes.new('Cube.052')
me_cube_052.from_pydata([(-0.9976, 1.0, 1.0), (1.0, 1.0, 1.0), (1.0, 1.0, -1.0), (0.9976, 1.0, 1.0), (1.0, -1.0, 1.0), (1.0, -1.0, -1.0), (-1.0, 1.0, 1.0), (-1.0, 1.0, -1.0), (-1.0, -1.0, 1.0), (-1.0, -1.0, -1.0), (-0.9976, -1.0, 1.0), (0.9976, -1.0, 1.0), (-0.9976, -0.9239, 1.383), (0.9976, -0.9239, 1.383), (-0.9976, -0.7071, 1.707), (0.9976, -0.7071, 1.707), (-0.9976, -0.3827, 1.924), (0.9976, -0.3827, 1.924), (-0.9976, 0.0, 2.0), (0.9976, 0.0, 2.0), (-0.9976, 0.3827, 1.924), (0.9976, 0.3827, 1.924), (-0.9976, 0.7071, 1.707), (0.9976, 0.7071, 1.707), (-0.9976, 0.9239, 1.383), (0.9976, 0.9239, 1.383), (0.9976, 1.0, 1.0), (0.9976, -1.0, 1.0), (-1.019, -1.032, -1.013), (-1.019, -0.8323, -1.013), (-1.019, -1.032, -0.8131), (-0.8983, -1.032, -1.013), (-0.8983, -0.8323, -1.013), (-0.8983, -1.032, -0.8131), (-0.8983, -0.8323, -0.8131), (-1.019, -0.8323, -0.8131), (0.8979, -1.032, -1.013), (0.8979, -0.8323, -1.013), (0.8979, -1.032, -0.8131), (1.018, -1.032, -1.013), (1.018, -0.8323, -1.013), (1.018, -1.032, -0.8131), (1.018, -0.8323, -0.8131), (0.8979, -0.8323, -0.8131), (0.8979, 0.8274, -1.013), (0.8979, 1.027, -1.013), (0.8979, 0.8274, -0.8131), (1.018, 0.8274, -1.013), (1.018, 1.027, -1.013), (1.018, 0.8274, -0.8131), (1.018, 1.027, -0.8131), (0.8979, 1.027, -0.8131), (-1.016, 0.8274, -1.013), (-1.016, 1.027, -1.013), (-1.016, 0.8274, -0.8131), (-0.8956, 0.8274, -1.013), (-0.8956, 1.027, -1.013), (-0.8956, 0.8274, -0.8131), (-0.8956, 1.027, -0.8131), (-1.016, 1.027, -0.8131), (0.8975, 0.831, 0.808), (0.8975, 1.031, 0.808), (0.8975, 0.831, 1.008), (1.018, 0.831, 0.808), (1.018, 1.031, 0.808), (1.018, 0.831, 1.008), (1.018, 1.031, 1.008), (0.8975, 1.031, 1.008), (-1.016, 0.831, 0.808), (-1.016, 1.031, 0.808), (-1.016, 0.831, 1.008), (-0.896, 0.831, 0.808), (-0.896, 1.031, 0.808), (-0.896, 0.831, 1.008), (-0.896, 1.031, 1.008), (-1.016, 1.031, 1.008), (-1.016, -1.03, 0.808), (-1.016, -0.8297, 0.808), (-1.016, -1.03, 1.008), (-0.896, -1.03, 0.808), (-0.896, -0.8297, 0.808), (-0.896, -1.03, 1.008), (-0.896, -0.8297, 1.008), (-1.016, -0.8297, 1.008), (0.8945, -1.03, 0.808), (0.8945, -0.8297, 0.808), (0.8945, -1.03, 1.008), (1.015, -1.03, 0.808), (1.015, -0.8297, 0.808), (1.015, -1.03, 1.008), (1.015, -0.8297, 1.008), (0.8945, -0.8297, 1.008), (-1.004, -1.01, -0.8783), (-1.004, -0.8497, -0.8783), (-1.004, -1.01, 0.8217), (-0.9081, -1.01, -0.8783), (-0.9081, -0.8497, -0.8783), (-0.9081, -1.01, 0.8217), (-0.9081, -0.8497, 0.8217), (-1.004, -0.8497, 0.8217), (0.9111, -1.01, -0.8783), (0.9111, -0.8497, -0.8783), (0.9111, -1.01, 0.8217), (1.007, -1.01, -0.8783), (1.007, -0.8497, -0.8783), (1.007, -1.01, 0.8217), (1.007, -0.8497, 0.8217), (0.9111, -0.8497, 0.8217), (0.9111, 0.8525, -0.8783), (0.9111, 1.012, -0.8783), (0.9111, 0.8525, 0.8217), (1.007, 0.8525, -0.8783), (1.007, 1.012, -0.8783), (1.007, 0.8525, 0.8217), (1.007, 1.012, 0.8217), (0.9111, 1.012, 0.8217), (-1.009, 0.8525, -0.8783), (-1.009, 1.012, -0.8783), (-1.009, 0.8525, 0.8217), (-0.9129, 0.8525, -0.8783), (-0.9129, 1.012, -0.8783), (-0.9129, 0.8525, 0.8217), (-0.9129, 1.012, 0.8217), (-1.009, 1.012, 0.8217), (-0.9295, -1.016, -1.003), (-0.9295, -0.8557, -1.003), (-0.9295, -1.016, -0.8426), (0.9309, -1.016, -1.003), (0.9309, -0.8557, -1.003), (0.9309, -1.016, -0.8426), (0.9309, -0.8557, -0.8426), (-0.9295, -0.8557, -0.8426), (-0.9295, 0.85, -1.003), (-0.9295, 1.01, -1.003), (-0.9295, 0.85, -0.8426), (0.9309, 0.85, -1.003), (0.9309, 1.01, -1.003), (0.9309, 0.85, -0.8426), (0.9309, 1.01, -0.8426), (-0.9295, 1.01, -0.8426), (-0.9295, 0.85, 0.8378), (-0.9295, 1.01, 0.8378), (-0.9295, 0.85, 0.9978), (0.9309, 0.85, 0.8378), (0.9309, 1.01, 0.8378), (0.9309, 0.85, 0.9978), (0.9309, 1.01, 0.9978), (-0.9295, 1.01, 0.9978), (-0.9295, -1.016, 0.8378), (-0.9295, -0.8564, 0.8378), (-0.9295, -1.016, 0.9978), (0.9309, -1.016, 0.8378), (0.9309, -0.8564, 0.8378), (0.9309, -1.016, 0.9978), (0.9309, -0.8564, 0.9978), (-0.9295, -0.8564, 0.9978), (0.91, -0.9227, -1.006), (0.91, 0.8937, -1.006), (0.91, -0.9227, -0.8455), (1.006, -0.9227, -1.006), (1.006, 0.8937, -1.006), (1.006, -0.9227, -0.8455), (1.006, 0.8937, -0.8455), (0.91, 0.8937, -0.8455), (0.91, -0.9227, 0.8397), (0.91, 0.8937, 0.8397), (0.91, -0.9227, 0.9997), (1.006, -0.9227, 0.8397), (1.006, 0.8937, 0.8397), (1.006, -0.9227, 0.9997), (1.006, 0.8937, 0.9997), (0.91, 0.8937, 0.9997), (-1.009, -0.9227, 0.8397), (-1.009, 0.8937, 0.8397), (-1.009, -0.9227, 0.9997), (-0.9129, -0.9227, 0.8397), (-0.9129, 0.8937, 0.8397), (-0.9129, -0.9227, 0.9997), (-0.9129, 0.8937, 0.9997), (-1.009, 0.8937, 0.9997), (-1.009, -0.9227, -1.005), (-1.009, 0.8937, -1.005), (-1.009, -0.9227, -0.845), (-0.9129, -0.9227, -1.005), (-0.9129, 0.8937, -1.005), (-0.9129, -0.9227, -0.845), (-0.9129, 0.8937, -0.845), (-1.009, 0.8937, -0.845), (0.04741, 0.8525, -0.8947), (0.04741, 1.008, -0.8947), (-0.04597, 0.8525, -0.8947), (0.04741, 0.8525, 0.8742), (0.04741, 1.008, 0.8742), (-0.04597, 0.8525, 0.8742), (-0.04597, 1.008, 0.8742), (-0.04597, 1.008, -0.8947), (0.04741, -1.012, -0.8947), (0.04741, -0.8574, -0.8947), (-0.04597, -1.012, -0.8947), (0.04741, -1.012, 0.8742), (0.04741, -0.8574, 0.8742), (-0.04597, -1.012, 0.8742), (-0.04597, -0.8574, 0.8742), (-0.04597, -0.8574, -0.8947), (-0.0725, 0.808, 0.7974), (-0.0725, 1.054, 0.7974), (-0.0725, 0.808, 1.043), (0.07561, 0.808, 0.7974), (0.07561, 1.054, 0.7974), (0.07561, 0.808, 1.043), (0.07561, 1.054, 1.043), (-0.0725, 1.054, 1.043), (1.004, -1.016, 1.0), (0.928, -1.016, 1.0), (1.004, -0.947, 1.0), (1.004, -0.9389, 1.389), (0.928, -0.9389, 1.389), (1.004, -0.7186, 1.719), (0.928, -0.7186, 1.719), (1.004, -0.3889, 1.939), (0.928, -0.3889, 1.939), (1.004, 4.765e-09, 2.016), (0.928, -4.765e-09, 2.016), (1.004, 0.3889, 1.939), (0.928, 0.3889, 1.939), (1.004, 0.7186, 1.719), (0.928, 0.7186, 1.719), (1.004, 0.9389, 1.389), (0.928, 0.9389, 1.389), (1.004, 1.016, 1.0), (1.004, 0.947, 1.0), (0.928, 1.016, 1.0), (0.928, 0.947, 1.0), (0.928, 0.8749, 1.362), (0.928, 0.6696, 1.67), (1.004, 0.8749, 1.362), (1.004, 0.6696, 1.67), (1.004, 0.3624, 1.875), (1.004, 4.765e-09, 1.947), (0.928, 0.3624, 1.875), (0.928, -4.765e-09, 1.947), (0.928, -0.3624, 1.875), (0.928, -0.6696, 1.67), (1.004, -0.3624, 1.875), (1.004, -0.6696, 1.67), (1.004, -0.8749, 1.362), (0.928, -0.8749, 1.362), (0.928, -0.947, 1.0), (-0.9298, -1.016, 1.0), (-1.006, -1.016, 1.0), (-0.9298, -0.947, 1.0), (-0.9298, -0.9389, 1.389), (-1.006, -0.9389, 1.389), (-0.9298, -0.7186, 1.719), (-1.006, -0.7186, 1.719), (-0.9298, -0.3889, 1.939), (-1.006, -0.3889, 1.939), (-0.9298, 4.765e-09, 2.016), (-1.006, -4.765e-09, 2.016), (-0.9298, 0.3889, 1.939), (-1.006, 0.3889, 1.939), (-0.9298, 0.7186, 1.719), (-1.006, 0.7186, 1.719), (-0.9298, 0.9389, 1.389), (-1.006, 0.9389, 1.389), (-0.9298, 1.016, 1.0), (-0.9298, 0.947, 1.0), (-1.006, 1.016, 1.0), (-1.006, 0.947, 1.0), (-1.006, 0.8749, 1.362), (-1.006, 0.6696, 1.67), (-0.9298, 0.8749, 1.362), (-0.9298, 0.6696, 1.67), (-0.9298, 0.3624, 1.875), (-0.9298, 4.765e-09, 1.947), (-1.006, 0.3624, 1.875), (-1.006, -4.765e-09, 1.947), (-1.006, -0.3624, 1.875), (-1.006, -0.6696, 1.67), (-0.9298, -0.3624, 1.875), (-0.9298, -0.6696, 1.67), (-0.9298, -0.8749, 1.362), (-1.006, -0.8749, 1.362), (-1.006, -0.947, 1.0), (-0.9552, -0.08221, 1.842), (-0.9552, -0.001511, 1.842), (-0.9552, -0.08221, 1.99), (0.9566, -0.08221, 1.842), (0.9566, -0.08221, 1.99), (0.9566, -0.001511, 1.842), (0.9566, 0.08221, 1.842), (0.9566, -0.001511, 2.006), (0.9566, 0.08221, 1.992), (-0.9552, -0.001511, 2.006), (-0.9552, 0.08221, 1.992), (-0.9552, 0.08221, 1.842)], [], [(0, 6, 8, 10), (27, 10, 4, 1, 0, 26), (11, 4, 10), (8, 9, 5, 4, 11, 10), (9, 8, 6, 7), (7, 2, 5, 9), (2, 1, 4, 5), (0, 1, 3), (1, 2, 7, 6, 0, 3), (13, 15, 14, 12), (15, 17, 16, 14), (17, 19, 18, 16), (19, 21, 20, 18), (21, 23, 22, 20), (23, 25, 24, 22), (26, 0, 24, 25), (26, 25, 23, 21, 19, 17, 15, 13, 27), (10, 12, 14, 16, 18, 20, 22, 24, 0), (27, 13, 12, 10), (29, 32, 31, 28), (28, 30, 35, 29), (31, 33, 30, 28), (32, 34, 33, 31), (34, 35, 30, 33), (29, 35, 34, 32), (37, 40, 39, 36), (36, 38, 43, 37), (39, 41, 38, 36), (40, 42, 41, 39), (42, 43, 38, 41), (37, 43, 42, 40), (45, 48, 47, 44), (44, 46, 51, 45), (47, 49, 46, 44), (48, 50, 49, 47), (50, 51, 46, 49), (45, 51, 50, 48), (53, 56, 55, 52), (52, 54, 59, 53), (55, 57, 54, 52), (56, 58, 57, 55), (58, 59, 54, 57), (53, 59, 58, 56), (61, 64, 63, 60), (60, 62, 67, 61), (63, 65, 62, 60), (64, 66, 65, 63), (66, 67, 62, 65), (61, 67, 66, 64), (69, 72, 71, 68), (68, 70, 75, 69), (71, 73, 70, 68), (72, 74, 73, 71), (74, 75, 70, 73), (69, 75, 74, 72), (77, 80, 79, 76), (76, 78, 83, 77), (79, 81, 78, 76), (80, 82, 81, 79), (82, 83, 78, 81), (77, 83, 82, 80), (85, 88, 87, 84), (84, 86, 91, 85), (87, 89, 86, 84), (88, 90, 89, 87), (90, 91, 86, 89), (85, 91, 90, 88), (93, 96, 95, 92), (92, 94, 99, 93), (95, 97, 94, 92), (96, 98, 97, 95), (98, 99, 94, 97), (93, 99, 98, 96), (101, 104, 103, 100), (100, 102, 107, 101), (103, 105, 102, 100), (104, 106, 105, 103), (106, 107, 102, 105), (101, 107, 106, 104), (109, 112, 111, 108), (108, 110, 115, 109), (111, 113, 110, 108), (112, 114, 113, 111), (114, 115, 110, 113), (109, 115, 114, 112), (117, 120, 119, 116), (116, 118, 123, 117), (119, 121, 118, 116), (120, 122, 121, 119), (122, 123, 118, 121), (117, 123, 122, 120), (125, 128, 127, 124), (124, 126, 131, 125), (127, 129, 126, 124), (128, 130, 129, 127), (130, 131, 126, 129), (125, 131, 130, 128), (133, 136, 135, 132), (132, 134, 139, 133), (135, 137, 134, 132), (136, 138, 137, 135), (138, 139, 134, 137), (133, 139, 138, 136), (141, 144, 143, 140), (140, 142, 147, 141), (143, 145, 142, 140), (144, 146, 145, 143), (146, 147, 142, 145), (141, 147, 146, 144), (149, 152, 151, 148), (148, 150, 155, 149), (151, 153, 150, 148), (152, 154, 153, 151), (154, 155, 150, 153), (149, 155, 154, 152), (157, 160, 159, 156), (156, 158, 163, 157), (159, 161, 158, 156), (160, 162, 161, 159), (162, 163, 158, 161), (157, 163, 162, 160), (165, 168, 167, 164), (164, 166, 171, 165), (167, 169, 166, 164), (168, 170, 169, 167), (170, 171, 166, 169), (165, 171, 170, 168), (173, 176, 175, 172), (172, 174, 179, 173), (175, 177, 174, 172), (176, 178, 177, 175), (178, 179, 174, 177), (173, 179, 178, 176), (181, 184, 183, 180), (180, 182, 187, 181), (183, 185, 182, 180), (184, 186, 185, 183), (186, 187, 182, 185), (181, 187, 186, 184), (189, 192, 191, 188), (188, 190, 195, 189), (191, 193, 190, 188), (192, 194, 193, 191), (194, 195, 190, 193), (189, 195, 194, 192), (197, 200, 199, 196), (196, 198, 203, 197), (199, 201, 198, 196), (200, 202, 201, 199), (202, 203, 198, 201), (197, 203, 202, 200), (205, 208, 207, 204), (204, 206, 211, 205), (207, 209, 206, 204), (208, 210, 209, 207), (210, 211, 206, 209), (205, 211, 210, 208), (213, 216, 215, 212), (213, 212, 214, 247), (214, 212, 215, 217, 219, 221, 223, 225, 227, 229, 230, 235, 236, 237, 238, 243, 244, 245), (216, 218, 217, 215), (218, 220, 219, 217), (220, 222, 221, 219), (222, 224, 223, 221), (224, 226, 225, 223), (226, 228, 227, 225), (228, 231, 229, 227), (229, 231, 232, 230), (232, 231, 228, 226, 224, 222, 220, 218, 216, 213, 247, 246, 242, 241, 240, 239, 234, 233), (232, 233, 235, 230), (234, 236, 235, 233), (237, 236, 234, 239), (238, 237, 239, 240), (243, 238, 240, 241), (244, 243, 241, 242), (245, 244, 242, 246), (245, 246, 247, 214), (249, 252, 251, 248), (249, 248, 250, 283), (250, 248, 251, 253, 255, 257, 259, 261, 263, 265, 266, 271, 272, 273, 274, 279, 280, 281), (252, 254, 253, 251), (254, 256, 255, 253), (256, 258, 257, 255), (258, 260, 259, 257), (260, 262, 261, 259), (262, 264, 263, 261), (264, 267, 265, 263), (265, 267, 268, 266), (268, 267, 264, 262, 260, 258, 256, 254, 252, 249, 283, 282, 278, 277, 276, 275, 270, 269), (268, 269, 271, 266), (270, 272, 271, 269), (273, 272, 270, 275), (274, 273, 275, 276), (279, 274, 276, 277), (280, 279, 277, 278), (281, 280, 278, 282), (281, 282, 283, 250), (284, 286, 293, 285), (285, 289, 287, 284), (287, 288, 286, 284), (289, 291, 288, 287), (290, 292, 291, 289), (295, 290, 289, 285), (291, 293, 286, 288), (292, 294, 293, 291), (285, 293, 294, 295), (295, 294, 292, 290)])
me_cube_052.polygons.foreach_set('use_smooth', [True] * 207)
me_cube_052.polygons.foreach_set('material_index', [0, 0, 0, 1, 1, 1, 1, 0, 1, 1, 1, 1, 1, 1, 1, 1, 1, 1, 1, 0, 0, 0, 0, 0, 0, 0, 0, 0, 0, 0, 0, 0, 0, 0, 0, 0, 0, 0, 0, 0, 0, 0, 0, 0, 0, 0, 0, 0, 0, 0, 0, 0, 0, 0, 0, 0, 0, 0, 0, 0, 0, 0, 0, 0, 0, 0, 0, 0, 0, 0, 0, 0, 0, 0, 0, 0, 0, 0, 0, 0, 0, 0, 0, 0, 0, 0, 0, 0, 0, 0, 0, 0, 0, 0, 0, 0, 0, 0, 0, 0, 0, 0, 0, 0, 0, 0, 0, 0, 0, 0, 0, 0, 0, 0, 0, 0, 0, 0, 0, 0, 0, 0, 0, 0, 0, 0, 0, 0, 0, 0, 0, 0, 0, 0, 0, 0, 0, 0, 0, 0, 0, 0, 0, 0, 0, 0, 0, 0, 0, 0, 0, 0, 0, 0, 0, 0, 0, 0, 0, 0, 0, 0, 0, 0, 0, 0, 0, 0, 0, 0, 0, 0, 0, 0, 0, 0, 0, 0, 0, 0, 0, 0, 0, 0, 0, 0, 0, 0, 0, 0, 0, 0, 0, 0, 0, 0, 0, 0, 0, 0, 0, 0, 0, 0, 0, 0, 0])
_uv = me_cube_052.uv_layers.new(name='UVMap')
_uv.uv.foreach_set('vector', [0.625, 0.5, 0.875, 0.5, 0.875, 0.75, 0.8747, 0.75, 0.6253, 0.75, 0.8747, 0.75, 0.625, 0.75, 0.625, 0.5, 0.8747, 0.5, 0.6253, 0.5, 0.625, 0.7503, 0.625, 0.75, 0.625, 0.9997, 0.625, 1.0, 0.375, 1.0, 0.375, 0.75, 0.625, 0.75, 0.625, 0.7503, 0.625, 0.9997, 0.375, 0.0, 0.625, 0.0, 0.625, 0.25, 0.375, 0.25, 0.125, 0.5, 0.375, 0.5, 0.375, 0.75, 0.125, 0.75, 0.375, 0.5, 0.625, 0.5, 0.625, 0.75, 0.375, 0.75, 0.625, 0.2503, 0.625, 0.5, 0.625, 0.4997, 0.625, 0.5, 0.375, 0.5, 0.375, 0.25, 0.625, 0.25, 0.625, 0.2503, 0.625, 0.4997, 0.4375, 1.0, 0.375, 1.0, 0.375, 0.5, 0.4375, 0.5, 0.375, 1.0, 0.3125, 1.0, 0.3125, 0.5, 0.375, 0.5, 0.3125, 1.0, 0.25, 1.0, 0.25, 0.5, 0.3125, 0.5, 0.25, 1.0, 0.1875, 1.0, 0.1875, 0.5, 0.25, 0.5, 0.1875, 1.0, 0.125, 1.0, 0.125, 0.5, 0.1875, 0.5, 0.125, 1.0, 0.0625, 1.0, 0.0625, 0.5, 0.125, 0.5, 9.313e-09, 1.0, 0.0, 0.5, 0.0625, 0.5, 0.0625, 1.0, 0.25, 0.49, 0.3418, 0.4717, 0.08029, 0.4197, 0.02827, 0.3418, 0.01, 0.25, 0.02827, 0.1582, 0.08029, 0.08029, 0.1582, 0.02827, 0.25, 0.01, 0.75, 0.01, 0.8418, 0.02827, 0.9197, 0.08029, 0.9717, 0.1582, 0.99, 0.25, 0.9717, 0.3418, 0.9197, 0.4197, 0.8418, 0.4717, 0.75, 0.49, 0.5, 1.0, 0.4375, 1.0, 0.4375, 0.5, 0.5, 0.5, 0.125, 0.5, 0.375, 0.5, 0.375, 0.75, 0.125, 0.75, 0.375, 0.0, 0.625, 0.0, 0.625, 0.25, 0.375, 0.25, 0.375, 0.75, 0.625, 0.75, 0.625, 1.0, 0.375, 1.0, 0.375, 0.5, 0.625, 0.5, 0.625, 0.75, 0.375, 0.75, 0.625, 0.5, 0.875, 0.5, 0.875, 0.75, 0.625, 0.75, 0.375, 0.25, 0.625, 0.25, 0.625, 0.5, 0.375, 0.5, 0.125, 0.5, 0.375, 0.5, 0.375, 0.75, 0.125, 0.75, 0.375, 0.0, 0.625, 0.0, 0.625, 0.25, 0.375, 0.25, 0.375, 0.75, 0.625, 0.75, 0.625, 1.0, 0.375, 1.0, 0.375, 0.5, 0.625, 0.5, 0.625, 0.75, 0.375, 0.75, 0.625, 0.5, 0.875, 0.5, 0.875, 0.75, 0.625, 0.75, 0.375, 0.25, 0.625, 0.25, 0.625, 0.5, 0.375, 0.5, 0.125, 0.5, 0.375, 0.5, 0.375, 0.75, 0.125, 0.75, 0.375, 0.0, 0.625, 0.0, 0.625, 0.25, 0.375, 0.25, 0.375, 0.75, 0.625, 0.75, 0.625, 1.0, 0.375, 1.0, 0.375, 0.5, 0.625, 0.5, 0.625, 0.75, 0.375, 0.75, 0.625, 0.5, 0.875, 0.5, 0.875, 0.75, 0.625, 0.75, 0.375, 0.25, 0.625, 0.25, 0.625, 0.5, 0.375, 0.5, 0.125, 0.5, 0.375, 0.5, 0.375, 0.75, 0.125, 0.75, 0.375, 0.0, 0.625, 0.0, 0.625, 0.25, 0.375, 0.25, 0.375, 0.75, 0.625, 0.75, 0.625, 1.0, 0.375, 1.0, 0.375, 0.5, 0.625, 0.5, 0.625, 0.75, 0.375, 0.75, 0.625, 0.5, 0.875, 0.5, 0.875, 0.75, 0.625, 0.75, 0.375, 0.25, 0.625, 0.25, 0.625, 0.5, 0.375, 0.5, 0.125, 0.5, 0.375, 0.5, 0.375, 0.75, 0.125, 0.75, 0.375, 0.0, 0.625, 0.0, 0.625, 0.25, 0.375, 0.25, 0.375, 0.75, 0.625, 0.75, 0.625, 1.0, 0.375, 1.0, 0.375, 0.5, 0.625, 0.5, 0.625, 0.75, 0.375, 0.75, 0.625, 0.5, 0.875, 0.5, 0.875, 0.75, 0.625, 0.75, 0.375, 0.25, 0.625, 0.25, 0.625, 0.5, 0.375, 0.5, 0.125, 0.5, 0.375, 0.5, 0.375, 0.75, 0.125, 0.75, 0.375, 0.0, 0.625, 0.0, 0.625, 0.25, 0.375, 0.25, 0.375, 0.75, 0.625, 0.75, 0.625, 1.0, 0.375, 1.0, 0.375, 0.5, 0.625, 0.5, 0.625, 0.75, 0.375, 0.75, 0.625, 0.5, 0.875, 0.5, 0.875, 0.75, 0.625, 0.75, 0.375, 0.25, 0.625, 0.25, 0.625, 0.5, 0.375, 0.5, 0.125, 0.5, 0.375, 0.5, 0.375, 0.75, 0.125, 0.75, 0.375, 0.0, 0.625, 0.0, 0.625, 0.25, 0.375, 0.25, 0.375, 0.75, 0.625, 0.75, 0.625, 1.0, 0.375, 1.0, 0.375, 0.5, 0.625, 0.5, 0.625, 0.75, 0.375, 0.75, 0.625, 0.5, 0.875, 0.5, 0.875, 0.75, 0.625, 0.75, 0.375, 0.25, 0.625, 0.25, 0.625, 0.5, 0.375, 0.5, 0.125, 0.5, 0.375, 0.5, 0.375, 0.75, 0.125, 0.75, 0.375, 0.0, 0.625, 0.0, 0.625, 0.25, 0.375, 0.25, 0.375, 0.75, 0.625, 0.75, 0.625, 1.0, 0.375, 1.0, 0.375, 0.5, 0.625, 0.5, 0.625, 0.75, 0.375, 0.75, 0.625, 0.5, 0.875, 0.5, 0.875, 0.75, 0.625, 0.75, 0.375, 0.25, 0.625, 0.25, 0.625, 0.5, 0.375, 0.5, 0.125, 0.5, 0.375, 0.5, 0.375, 0.75, 0.125, 0.75, 0.375, 0.0, 0.625, 0.0, 0.625, 0.25, 0.375, 0.25, 0.375, 0.75, 0.625, 0.75, 0.625, 1.0, 0.375, 1.0, 0.375, 0.5, 0.625, 0.5, 0.625, 0.75, 0.375, 0.75, 0.625, 0.5, 0.875, 0.5, 0.875, 0.75, 0.625, 0.75, 0.375, 0.25, 0.625, 0.25, 0.625, 0.5, 0.375, 0.5, 0.125, 0.5, 0.375, 0.5, 0.375, 0.75, 0.125, 0.75, 0.375, 0.0, 0.625, 0.0, 0.625, 0.25, 0.375, 0.25, 0.375, 0.75, 0.625, 0.75, 0.625, 1.0, 0.375, 1.0, 0.375, 0.5, 0.625, 0.5, 0.625, 0.75, 0.375, 0.75, 0.625, 0.5, 0.875, 0.5, 0.875, 0.75, 0.625, 0.75, 0.375, 0.25, 0.625, 0.25, 0.625, 0.5, 0.375, 0.5, 0.125, 0.5, 0.375, 0.5, 0.375, 0.75, 0.125, 0.75, 0.375, 0.0, 0.625, 0.0, 0.625, 0.25, 0.375, 0.25, 0.375, 0.75, 0.625, 0.75, 0.625, 1.0, 0.375, 1.0, 0.375, 0.5, 0.625, 0.5, 0.625, 0.75, 0.375, 0.75, 0.625, 0.5, 0.875, 0.5, 0.875, 0.75, 0.625, 0.75, 0.375, 0.25, 0.625, 0.25, 0.625, 0.5, 0.375, 0.5, 0.125, 0.5, 0.375, 0.5, 0.375, 0.75, 0.125, 0.75, 0.375, 0.0, 0.625, 0.0, 0.625, 0.25, 0.375, 0.25, 0.375, 0.75, 0.625, 0.75, 0.625, 1.0, 0.375, 1.0, 0.375, 0.5, 0.625, 0.5, 0.625, 0.75, 0.375, 0.75, 0.625, 0.5, 0.875, 0.5, 0.875, 0.75, 0.625, 0.75, 0.375, 0.25, 0.625, 0.25, 0.625, 0.5, 0.375, 0.5, 0.125, 0.5, 0.375, 0.5, 0.375, 0.75, 0.125, 0.75, 0.375, 0.0, 0.625, 0.0, 0.625, 0.25, 0.375, 0.25, 0.375, 0.75, 0.625, 0.75, 0.625, 1.0, 0.375, 1.0, 0.375, 0.5, 0.625, 0.5, 0.625, 0.75, 0.375, 0.75, 0.625, 0.5, 0.875, 0.5, 0.875, 0.75, 0.625, 0.75, 0.375, 0.25, 0.625, 0.25, 0.625, 0.5, 0.375, 0.5, 0.125, 0.5, 0.375, 0.5, 0.375, 0.75, 0.125, 0.75, 0.375, 0.0, 0.625, 0.0, 0.625, 0.25, 0.375, 0.25, 0.375, 0.75, 0.625, 0.75, 0.625, 1.0, 0.375, 1.0, 0.375, 0.5, 0.625, 0.5, 0.625, 0.75, 0.375, 0.75, 0.625, 0.5, 0.875, 0.5, 0.875, 0.75, 0.625, 0.75, 0.375, 0.25, 0.625, 0.25, 0.625, 0.5, 0.375, 0.5, 0.125, 0.5, 0.375, 0.5, 0.375, 0.75, 0.125, 0.75, 0.375, 0.0, 0.625, 0.0, 0.625, 0.25, 0.375, 0.25, 0.375, 0.75, 0.625, 0.75, 0.625, 1.0, 0.375, 1.0, 0.375, 0.5, 0.625, 0.5, 0.625, 0.75, 0.375, 0.75, 0.625, 0.5, 0.875, 0.5, 0.875, 0.75, 0.625, 0.75, 0.375, 0.25, 0.625, 0.25, 0.625, 0.5, 0.375, 0.5, 0.125, 0.5, 0.375, 0.5, 0.375, 0.75, 0.125, 0.75, 0.375, 0.0, 0.625, 0.0, 0.625, 0.25, 0.375, 0.25, 0.375, 0.75, 0.625, 0.75, 0.625, 1.0, 0.375, 1.0, 0.375, 0.5, 0.625, 0.5, 0.625, 0.75, 0.375, 0.75, 0.625, 0.5, 0.875, 0.5, 0.875, 0.75, 0.625, 0.75, 0.375, 0.25, 0.625, 0.25, 0.625, 0.5, 0.375, 0.5, 0.125, 0.5, 0.375, 0.5, 0.375, 0.75, 0.125, 0.75, 0.375, 0.0, 0.625, 0.0, 0.625, 0.25, 0.375, 0.25, 0.375, 0.75, 0.625, 0.75, 0.625, 1.0, 0.375, 1.0, 0.375, 0.5, 0.625, 0.5, 0.625, 0.75, 0.375, 0.75, 0.625, 0.5, 0.875, 0.5, 0.875, 0.75, 0.625, 0.75, 0.375, 0.25, 0.625, 0.25, 0.625, 0.5, 0.375, 0.5, 0.125, 0.5, 0.375, 0.5, 0.375, 0.75, 0.125, 0.75, 0.375, 0.0, 0.625, 0.0, 0.625, 0.25, 0.375, 0.25, 0.375, 0.75, 0.625, 0.75, 0.625, 1.0, 0.375, 1.0, 0.375, 0.5, 0.625, 0.5, 0.625, 0.75, 0.375, 0.75, 0.625, 0.5, 0.875, 0.5, 0.875, 0.75, 0.625, 0.75, 0.375, 0.25, 0.625, 0.25, 0.625, 0.5, 0.375, 0.5, 0.125, 0.5, 0.375, 0.5, 0.375, 0.75, 0.125, 0.75, 0.375, 0.0, 0.625, 0.0, 0.625, 0.25, 0.375, 0.25, 0.375, 0.75, 0.625, 0.75, 0.625, 1.0, 0.375, 1.0, 0.375, 0.5, 0.625, 0.5, 0.625, 0.75, 0.375, 0.75, 0.625, 0.5, 0.875, 0.5, 0.875, 0.75, 0.625, 0.75, 0.375, 0.25, 0.625, 0.25, 0.625, 0.5, 0.375, 0.5, 0.125, 0.5, 0.375, 0.5, 0.375, 0.75, 0.125, 0.75, 0.375, 0.0, 0.625, 0.0, 0.625, 0.25, 0.375, 0.25, 0.375, 0.75, 0.625, 0.75, 0.625, 1.0, 0.375, 1.0, 0.375, 0.5, 0.625, 0.5, 0.625, 0.75, 0.375, 0.75, 0.625, 0.5, 0.875, 0.5, 0.875, 0.75, 0.625, 0.75, 0.375, 0.25, 0.625, 0.25, 0.625, 0.5, 0.375, 0.5, 0.125, 0.5, 0.375, 0.5, 0.375, 0.75, 0.125, 0.75, 0.375, 0.0, 0.625, 0.0, 0.625, 0.25, 0.375, 0.25, 0.375, 0.75, 0.625, 0.75, 0.625, 1.0, 0.375, 1.0, 0.375, 0.5, 0.625, 0.5, 0.625, 0.75, 0.375, 0.75, 0.625, 0.5, 0.875, 0.5, 0.875, 0.75, 0.625, 0.75, 0.375, 0.25, 0.625, 0.25, 0.625, 0.5, 0.375, 0.5, 0.125, 0.5, 0.375, 0.5, 0.375, 0.75, 0.125, 0.75, 0.375, 0.0, 0.625, 0.0, 0.625, 0.25, 0.375, 0.25, 0.375, 0.75, 0.625, 0.75, 0.625, 1.0, 0.375, 1.0, 0.375, 0.5, 0.625, 0.5, 0.625, 0.75, 0.375, 0.75, 0.625, 0.5, 0.875, 0.5, 0.875, 0.75, 0.625, 0.75, 0.375, 0.25, 0.625, 0.25, 0.625, 0.5, 0.375, 0.5, 0.125, 0.5, 0.375, 0.5, 0.375, 0.75, 0.125, 0.75, 0.375, 0.0, 0.625, 0.0, 0.625, 0.25, 0.375, 0.25, 0.375, 0.75, 0.625, 0.75, 0.625, 1.0, 0.375, 1.0, 0.375, 0.5, 0.625, 0.5, 0.625, 0.75, 0.375, 0.75, 0.625, 0.5, 0.875, 0.5, 0.875, 0.75, 0.625, 0.75, 0.375, 0.25, 0.625, 0.25, 0.625, 0.5, 0.375, 0.5, 0.75, 1.0, 0.6875, 1.0, 0.6875, 0.5, 0.75, 0.5, 0.75, 1.0, 0.99, 0.25, 0.9648, 0.2585, 0.7248, 0.9744, 0.9736, 0.25, 0.99, 0.25, 0.9717, 0.1582, 0.9197, 0.08029, 0.8418, 0.02827, 0.75, 0.01, 0.6582, 0.02827, 0.5803, 0.08029, 0.5283, 0.1582, 0.51, 0.25, 0.5264, 0.25, 0.5434, 0.1644, 0.5919, 0.09187, 0.6644, 0.04339, 0.75, 0.02637, 0.8356, 0.04339, 0.9081, 0.09187, 0.9566, 0.1644, 0.6875, 1.0, 0.625, 1.0, 0.625, 0.5, 0.6875, 0.5, 0.625, 1.0, 0.5625, 1.0, 0.5625, 0.5, 0.625, 0.5, 0.5625, 1.0, 0.5, 1.0, 0.5, 0.5, 0.5625, 0.5, 0.5, 1.0, 0.4375, 1.0, 0.4375, 0.5, 0.5, 0.5, 0.4375, 1.0, 0.375, 1.0, 0.375, 0.5, 0.4375, 0.5, 0.375, 1.0, 0.3125, 1.0, 0.3125, 0.5, 0.375, 0.5, 0.3125, 1.0, 0.25, 1.0, 0.25, 0.5, 0.3125, 0.5, 0.25, 0.5, 0.01, 0.25, 0.03523, 0.2756, 0.2752, 0.4915, 0.02637, 0.25, 0.01, 0.25, 0.02827, 0.1582, 0.08029, 0.08029, 0.1582, 0.02827, 0.25, 0.01, 0.3418, 0.02827, 0.4197, 0.08029, 0.4717, 0.1582, 0.49, 0.25, 0.4736, 0.25, 0.4566, 0.1644, 0.4081, 0.09187, 0.3356, 0.04339, 0.25, 0.02637, 0.1644, 0.04339, 0.09187, 0.09187, 0.04339, 0.1644, 0.25, 0.8829, 0.3125, 0.8829, 0.3125, 0.6778, 0.25, 0.6778, 0.375, 0.8829, 0.375, 0.6778, 0.3125, 0.6778, 0.3125, 0.8829, 0.4375, 0.6778, 0.375, 0.6778, 0.375, 0.8829, 0.4375, 0.8829, 0.5, 0.6778, 0.4375, 0.6778, 0.4375, 0.8829, 0.5, 0.8829, 0.5625, 0.6778, 0.5, 0.6778, 0.5, 0.8829, 0.5625, 0.8829, 0.625, 0.6778, 0.5625, 0.6778, 0.5625, 0.8829, 0.625, 0.8829, 0.6875, 0.6778, 0.625, 0.6778, 0.625, 0.8829, 0.6875, 0.8829, 0.6875, 0.6778, 0.6875, 0.8829, 0.75, 0.8829, 0.75, 0.6778, 0.75, 1.0, 0.6875, 1.0, 0.6875, 0.5, 0.75, 0.5, 0.75, 1.0, 0.99, 0.25, 0.9648, 0.2585, 0.7248, 0.9744, 0.9736, 0.25, 0.99, 0.25, 0.9717, 0.1582, 0.9197, 0.08029, 0.8418, 0.02827, 0.75, 0.01, 0.6582, 0.02827, 0.5803, 0.08029, 0.5283, 0.1582, 0.51, 0.25, 0.5264, 0.25, 0.5434, 0.1644, 0.5919, 0.09187, 0.6644, 0.04339, 0.75, 0.02637, 0.8356, 0.04339, 0.9081, 0.09187, 0.9566, 0.1644, 0.6875, 1.0, 0.625, 1.0, 0.625, 0.5, 0.6875, 0.5, 0.625, 1.0, 0.5625, 1.0, 0.5625, 0.5, 0.625, 0.5, 0.5625, 1.0, 0.5, 1.0, 0.5, 0.5, 0.5625, 0.5, 0.5, 1.0, 0.4375, 1.0, 0.4375, 0.5, 0.5, 0.5, 0.4375, 1.0, 0.375, 1.0, 0.375, 0.5, 0.4375, 0.5, 0.375, 1.0, 0.3125, 1.0, 0.3125, 0.5, 0.375, 0.5, 0.3125, 1.0, 0.25, 1.0, 0.25, 0.5, 0.3125, 0.5, 0.25, 0.5, 0.01, 0.25, 0.03523, 0.2756, 0.2752, 0.4915, 0.02637, 0.25, 0.01, 0.25, 0.02827, 0.1582, 0.08029, 0.08029, 0.1582, 0.02827, 0.25, 0.01, 0.3418, 0.02827, 0.4197, 0.08029, 0.4717, 0.1582, 0.49, 0.25, 0.4736, 0.25, 0.4566, 0.1644, 0.4081, 0.09187, 0.3356, 0.04339, 0.25, 0.02637, 0.1644, 0.04339, 0.09187, 0.09187, 0.04339, 0.1644, 0.25, 0.8829, 0.3125, 0.8829, 0.3125, 0.6778, 0.25, 0.6778, 0.375, 0.8829, 0.375, 0.6778, 0.3125, 0.6778, 0.3125, 0.8829, 0.4375, 0.6778, 0.375, 0.6778, 0.375, 0.8829, 0.4375, 0.8829, 0.5, 0.6778, 0.4375, 0.6778, 0.4375, 0.8829, 0.5, 0.8829, 0.5625, 0.6778, 0.5, 0.6778, 0.5, 0.8829, 0.5625, 0.8829, 0.625, 0.6778, 0.5625, 0.6778, 0.5625, 0.8829, 0.625, 0.8829, 0.6875, 0.6778, 0.625, 0.6778, 0.625, 0.8829, 0.6875, 0.8829, 0.6875, 0.6778, 0.6875, 0.8829, 0.75, 0.8829, 0.75, 0.6778, 0.375, 0.0, 0.625, 0.0, 0.625, 0.1227, 0.375, 0.1227, 0.125, 0.6273, 0.375, 0.6273, 0.375, 0.75, 0.125, 0.75, 0.375, 0.75, 0.625, 0.75, 0.625, 1.0, 0.375, 1.0, 0.375, 0.6273, 0.625, 0.6273, 0.625, 0.75, 0.375, 0.75, 0.375, 0.5, 0.625, 0.5, 0.625, 0.6273, 0.375, 0.6273, 0.125, 0.5, 0.375, 0.5, 0.375, 0.6273, 0.125, 0.6273, 0.625, 0.6273, 0.875, 0.6273, 0.875, 0.75, 0.625, 0.75, 0.625, 0.5, 0.875, 0.5, 0.875, 0.6273, 0.625, 0.6273, 0.375, 0.1227, 0.625, 0.1227, 0.625, 0.25, 0.375, 0.25, 0.375, 0.25, 0.625, 0.25, 0.625, 0.5, 0.375, 0.5])
me_cube_052.materials.append(mat_material)
me_cube_052.materials.append(mat_material_001)
me_cube_052.use_mirror_vertex_groups = False
me_cube_052.update()

# ---- objects
ob_cube_025 = bpy.data.objects.new('Cube.025', me_cube_025)
ob_cube_026 = bpy.data.objects.new('Cube.026', me_cube_026)
ob_cube_027 = bpy.data.objects.new('Cube.027', me_cube_027)
ob_cube_028 = bpy.data.objects.new('Cube.028', me_cube_028)
ob_cube_029 = bpy.data.objects.new('Cube.029', me_cube_029)
ob_cube_030 = bpy.data.objects.new('Cube.030', me_cube_030)
ob_cube_031 = bpy.data.objects.new('Cube.031', me_cube_031)
ob_cube_032 = bpy.data.objects.new('Cube.032', me_cube_032)
ob_cube_033 = bpy.data.objects.new('Cube.033', me_cube_033)
ob_cube_034 = bpy.data.objects.new('Cube.034', me_cube_034)
ob_cube_035 = bpy.data.objects.new('Cube.035', me_cube_035)
ob_cube_036 = bpy.data.objects.new('Cube.036', me_cube_036)
ob_cube_037 = bpy.data.objects.new('Cube.037', me_cube_037)
ob_cube_038 = bpy.data.objects.new('Cube.038', me_cube_038)
ob_cube_039 = bpy.data.objects.new('Cube.039', me_cube_039)
ob_cube_040 = bpy.data.objects.new('Cube.040', me_cube_040)
ob_cube_041 = bpy.data.objects.new('Cube.041', me_cube_041)
ob_cube_042 = bpy.data.objects.new('Cube.042', me_cube_042)
ob_cube_043 = bpy.data.objects.new('Cube.043', me_cube_043)
ob_cube_044 = bpy.data.objects.new('Cube.044', me_cube_044)
ob_cube_045 = bpy.data.objects.new('Cube.045', me_cube_045)
ob_cube_046 = bpy.data.objects.new('Cube.046', me_cube_046)
ob_cube_047 = bpy.data.objects.new('Cube.047', me_cube_047)
ob_cube_048 = bpy.data.objects.new('Cube.048', me_cube_048)
ob_cube_049 = bpy.data.objects.new('Cube.049', me_cube_049)
ob_cube_050 = bpy.data.objects.new('Cube.050', me_cube_050)
ob_cube_051 = bpy.data.objects.new('Cube.051', me_cube_051)
ob_cube_001 = bpy.data.objects.new('Cube.001', me_cube_052)

# ---- transforms, parenting, visibility, modifiers, constraints
ob_cube_025.location = (-8.0, 0.0, 0.0)
ob_cube_025.scale = (1.66, 1.0, 1.0)
ob_cube_025.lock_rotations_4d = False
ob_cube_025.empty_display_type = 'ARROWS'
ob_cube_025.lineart.crease_threshold = 0.0
_m = ob_cube_025.modifiers.new('Smooth by Angle', 'NODES')
_m.node_group = ng_smooth_by_angle
_m.use_pin_to_last = True
_m.show_group_selector = False
ob_cube_026.location = (-8.0, 0.0, 0.0)
ob_cube_026.scale = (1.66, 1.0, 1.0)
ob_cube_026.lock_rotations_4d = False
ob_cube_026.empty_display_type = 'ARROWS'
ob_cube_026.lineart.crease_threshold = 0.0
_m = ob_cube_026.modifiers.new('Smooth by Angle', 'NODES')
_m.node_group = ng_smooth_by_angle
_m.use_pin_to_last = True
_m.show_group_selector = False
ob_cube_027.location = (-8.0, 0.0, 0.0)
ob_cube_027.scale = (1.66, 1.0, 1.0)
ob_cube_027.lock_rotations_4d = False
ob_cube_027.empty_display_type = 'ARROWS'
ob_cube_027.lineart.crease_threshold = 0.0
_m = ob_cube_027.modifiers.new('Smooth by Angle', 'NODES')
_m.node_group = ng_smooth_by_angle
_m.use_pin_to_last = True
_m.show_group_selector = False
ob_cube_028.location = (-8.0, 0.0, 0.0)
ob_cube_028.scale = (1.66, 1.0, 1.0)
ob_cube_028.lock_rotations_4d = False
ob_cube_028.empty_display_type = 'ARROWS'
ob_cube_028.lineart.crease_threshold = 0.0
_m = ob_cube_028.modifiers.new('Smooth by Angle', 'NODES')
_m.node_group = ng_smooth_by_angle
_m.use_pin_to_last = True
_m.show_group_selector = False
ob_cube_029.location = (-8.0, 0.0, 0.0)
ob_cube_029.scale = (1.66, 1.0, 1.0)
ob_cube_029.lock_rotations_4d = False
ob_cube_029.empty_display_type = 'ARROWS'
ob_cube_029.lineart.crease_threshold = 0.0
_m = ob_cube_029.modifiers.new('Smooth by Angle', 'NODES')
_m.node_group = ng_smooth_by_angle
_m.use_pin_to_last = True
_m.show_group_selector = False
ob_cube_030.location = (-8.0, 0.0, 0.0)
ob_cube_030.scale = (1.66, 1.0, 1.0)
ob_cube_030.lock_rotations_4d = False
ob_cube_030.empty_display_type = 'ARROWS'
ob_cube_030.lineart.crease_threshold = 0.0
_m = ob_cube_030.modifiers.new('Smooth by Angle', 'NODES')
_m.node_group = ng_smooth_by_angle
_m.use_pin_to_last = True
_m.show_group_selector = False
ob_cube_031.location = (-8.0, 0.0, 0.0)
ob_cube_031.scale = (1.66, 1.0, 1.0)
ob_cube_031.lock_rotations_4d = False
ob_cube_031.empty_display_type = 'ARROWS'
ob_cube_031.lineart.crease_threshold = 0.0
_m = ob_cube_031.modifiers.new('Smooth by Angle', 'NODES')
_m.node_group = ng_smooth_by_angle
_m.use_pin_to_last = True
_m.show_group_selector = False
ob_cube_032.location = (-8.0, 0.0, 0.0)
ob_cube_032.scale = (1.66, 1.0, 1.0)
ob_cube_032.lock_rotations_4d = False
ob_cube_032.empty_display_type = 'ARROWS'
ob_cube_032.lineart.crease_threshold = 0.0
_m = ob_cube_032.modifiers.new('Smooth by Angle', 'NODES')
_m.node_group = ng_smooth_by_angle
_m.use_pin_to_last = True
_m.show_group_selector = False
ob_cube_033.location = (-8.0, 0.0, 0.0)
ob_cube_033.scale = (1.66, 1.0, 1.0)
ob_cube_033.lock_rotations_4d = False
ob_cube_033.empty_display_type = 'ARROWS'
ob_cube_033.lineart.crease_threshold = 0.0
_m = ob_cube_033.modifiers.new('Smooth by Angle', 'NODES')
_m.node_group = ng_smooth_by_angle
_m.use_pin_to_last = True
_m.show_group_selector = False
ob_cube_034.location = (-8.0, 0.0, 0.0)
ob_cube_034.scale = (1.66, 1.0, 1.0)
ob_cube_034.lock_rotations_4d = False
ob_cube_034.empty_display_type = 'ARROWS'
ob_cube_034.lineart.crease_threshold = 0.0
_m = ob_cube_034.modifiers.new('Smooth by Angle', 'NODES')
_m.node_group = ng_smooth_by_angle
_m.use_pin_to_last = True
_m.show_group_selector = False
ob_cube_035.location = (-8.0, 0.0, 0.0)
ob_cube_035.scale = (1.66, 1.0, 1.0)
ob_cube_035.lock_rotations_4d = False
ob_cube_035.empty_display_type = 'ARROWS'
ob_cube_035.lineart.crease_threshold = 0.0
_m = ob_cube_035.modifiers.new('Smooth by Angle', 'NODES')
_m.node_group = ng_smooth_by_angle
_m.use_pin_to_last = True
_m.show_group_selector = False
ob_cube_036.location = (-8.0, 0.0, 0.0)
ob_cube_036.scale = (1.66, 1.0, 1.0)
ob_cube_036.lock_rotations_4d = False
ob_cube_036.empty_display_type = 'ARROWS'
ob_cube_036.lineart.crease_threshold = 0.0
_m = ob_cube_036.modifiers.new('Smooth by Angle', 'NODES')
_m.node_group = ng_smooth_by_angle
_m.use_pin_to_last = True
_m.show_group_selector = False
ob_cube_037.location = (-8.0, 0.0, 0.0)
ob_cube_037.scale = (1.66, 1.0, 1.0)
ob_cube_037.lock_rotations_4d = False
ob_cube_037.empty_display_type = 'ARROWS'
ob_cube_037.lineart.crease_threshold = 0.0
_m = ob_cube_037.modifiers.new('Smooth by Angle', 'NODES')
_m.node_group = ng_smooth_by_angle
_m.use_pin_to_last = True
_m.show_group_selector = False
ob_cube_038.location = (-8.0, 0.0, 0.0)
ob_cube_038.scale = (1.66, 1.0, 1.0)
ob_cube_038.lock_rotations_4d = False
ob_cube_038.empty_display_type = 'ARROWS'
ob_cube_038.lineart.crease_threshold = 0.0
_m = ob_cube_038.modifiers.new('Smooth by Angle', 'NODES')
_m.node_group = ng_smooth_by_angle
_m.use_pin_to_last = True
_m.show_group_selector = False
ob_cube_039.location = (-8.0, 0.0, 0.0)
ob_cube_039.scale = (1.66, 1.0, 1.0)
ob_cube_039.lock_rotations_4d = False
ob_cube_039.empty_display_type = 'ARROWS'
ob_cube_039.lineart.crease_threshold = 0.0
_m = ob_cube_039.modifiers.new('Smooth by Angle', 'NODES')
_m.node_group = ng_smooth_by_angle
_m.use_pin_to_last = True
_m.show_group_selector = False
ob_cube_040.location = (-8.0, 0.0, 0.0)
ob_cube_040.scale = (1.66, 1.0, 1.0)
ob_cube_040.lock_rotations_4d = False
ob_cube_040.empty_display_type = 'ARROWS'
ob_cube_040.lineart.crease_threshold = 0.0
_m = ob_cube_040.modifiers.new('Smooth by Angle', 'NODES')
_m.node_group = ng_smooth_by_angle
_m.use_pin_to_last = True
_m.show_group_selector = False
ob_cube_041.location = (-8.0, 0.0, 0.0)
ob_cube_041.scale = (1.66, 1.0, 1.0)
ob_cube_041.lock_rotations_4d = False
ob_cube_041.empty_display_type = 'ARROWS'
ob_cube_041.lineart.crease_threshold = 0.0
_m = ob_cube_041.modifiers.new('Smooth by Angle', 'NODES')
_m.node_group = ng_smooth_by_angle
_m.use_pin_to_last = True
_m.show_group_selector = False
ob_cube_042.location = (-8.0, 0.0, 0.0)
ob_cube_042.scale = (1.66, 1.0, 1.0)
ob_cube_042.lock_rotations_4d = False
ob_cube_042.empty_display_type = 'ARROWS'
ob_cube_042.lineart.crease_threshold = 0.0
_m = ob_cube_042.modifiers.new('Smooth by Angle', 'NODES')
_m.node_group = ng_smooth_by_angle
_m.use_pin_to_last = True
_m.show_group_selector = False
ob_cube_043.location = (-8.0, 0.0, 0.0)
ob_cube_043.scale = (1.66, 1.0, 1.0)
ob_cube_043.lock_rotations_4d = False
ob_cube_043.empty_display_type = 'ARROWS'
ob_cube_043.lineart.crease_threshold = 0.0
_m = ob_cube_043.modifiers.new('Smooth by Angle', 'NODES')
_m.node_group = ng_smooth_by_angle
_m.use_pin_to_last = True
_m.show_group_selector = False
ob_cube_044.location = (-8.0, 0.0, 0.0)
ob_cube_044.scale = (1.66, 1.0, 1.0)
ob_cube_044.lock_rotations_4d = False
ob_cube_044.empty_display_type = 'ARROWS'
ob_cube_044.lineart.crease_threshold = 0.0
_m = ob_cube_044.modifiers.new('Smooth by Angle', 'NODES')
_m.node_group = ng_smooth_by_angle
_m.use_pin_to_last = True
_m.show_group_selector = False
ob_cube_045.location = (-8.0, 0.0, 0.0)
ob_cube_045.scale = (1.66, 1.0, 1.0)
ob_cube_045.lock_rotations_4d = False
ob_cube_045.empty_display_type = 'ARROWS'
ob_cube_045.lineart.crease_threshold = 0.0
_m = ob_cube_045.modifiers.new('Smooth by Angle', 'NODES')
_m.node_group = ng_smooth_by_angle
_m.use_pin_to_last = True
_m.show_group_selector = False
ob_cube_046.location = (-8.0, 0.0, 0.0)
ob_cube_046.scale = (1.66, 1.0, 1.0)
ob_cube_046.lock_rotations_4d = False
ob_cube_046.empty_display_type = 'ARROWS'
ob_cube_046.lineart.crease_threshold = 0.0
_m = ob_cube_046.modifiers.new('Smooth by Angle', 'NODES')
_m.node_group = ng_smooth_by_angle
_m.use_pin_to_last = True
_m.show_group_selector = False
ob_cube_047.location = (-8.0, 0.0, 0.0)
ob_cube_047.scale = (1.66, 1.0, 1.0)
ob_cube_047.lock_rotations_4d = False
ob_cube_047.empty_display_type = 'ARROWS'
ob_cube_047.lineart.crease_threshold = 0.0
_m = ob_cube_047.modifiers.new('Smooth by Angle', 'NODES')
_m.node_group = ng_smooth_by_angle
_m.use_pin_to_last = True
_m.show_group_selector = False
ob_cube_048.location = (-8.0, 0.0, 0.0)
ob_cube_048.scale = (1.66, 1.0, 1.0)
ob_cube_048.lock_rotations_4d = False
ob_cube_048.empty_display_type = 'ARROWS'
ob_cube_048.lineart.crease_threshold = 0.0
_m = ob_cube_048.modifiers.new('Smooth by Angle', 'NODES')
_m.node_group = ng_smooth_by_angle
_m.use_pin_to_last = True
_m.show_group_selector = False
ob_cube_049.location = (-8.0, 0.0, 0.0)
ob_cube_049.scale = (1.66, 1.0, 1.0)
ob_cube_049.lock_rotations_4d = False
ob_cube_049.empty_display_type = 'ARROWS'
ob_cube_049.lineart.crease_threshold = 0.0
_m = ob_cube_049.modifiers.new('Smooth by Angle', 'NODES')
_m.node_group = ng_smooth_by_angle
_m.use_pin_to_last = True
_m.show_group_selector = False
ob_cube_050.location = (-8.0, 0.0, 0.0)
ob_cube_050.scale = (1.66, 1.0, 1.0)
ob_cube_050.lock_rotations_4d = False
ob_cube_050.empty_display_type = 'ARROWS'
ob_cube_050.lineart.crease_threshold = 0.0
_m = ob_cube_050.modifiers.new('Smooth by Angle', 'NODES')
_m.node_group = ng_smooth_by_angle
_m.use_pin_to_last = True
_m.show_group_selector = False
ob_cube_051.location = (-8.0, 0.0, 0.0)
ob_cube_051.scale = (1.66, 1.0, 1.0)
ob_cube_051.lock_rotations_4d = False
ob_cube_051.empty_display_type = 'ARROWS'
ob_cube_051.lineart.crease_threshold = 0.0
_m = ob_cube_051.modifiers.new('Smooth by Angle', 'NODES')
_m.node_group = ng_smooth_by_angle
_m.use_pin_to_last = True
_m.show_group_selector = False
ob_cube_001.location = (-3.0, 0.0, 0.0)
ob_cube_001.scale = (1.66, 1.0, 1.0)
ob_cube_001.lock_rotations_4d = False
ob_cube_001.empty_display_type = 'ARROWS'
ob_cube_001.lineart.crease_threshold = 0.0
_m = ob_cube_001.modifiers.new('Smooth by Angle', 'NODES')
_m.node_group = ng_smooth_by_angle
_m.use_pin_to_last = True
_m.show_group_selector = False

# ---- collection membership
col_collection.objects.link(ob_cube_025)
col_collection.objects.link(ob_cube_026)
col_collection.objects.link(ob_cube_027)
col_collection.objects.link(ob_cube_028)
col_collection.objects.link(ob_cube_029)
col_collection.objects.link(ob_cube_030)
col_collection.objects.link(ob_cube_031)
col_collection.objects.link(ob_cube_032)
col_collection.objects.link(ob_cube_033)
col_collection.objects.link(ob_cube_034)
col_collection.objects.link(ob_cube_035)
col_collection.objects.link(ob_cube_036)
col_collection.objects.link(ob_cube_037)
col_collection.objects.link(ob_cube_038)
col_collection.objects.link(ob_cube_039)
col_collection.objects.link(ob_cube_040)
col_collection.objects.link(ob_cube_041)
col_collection.objects.link(ob_cube_042)
col_collection.objects.link(ob_cube_043)
col_collection.objects.link(ob_cube_044)
col_collection.objects.link(ob_cube_045)
col_collection.objects.link(ob_cube_046)
col_collection.objects.link(ob_cube_047)
col_collection.objects.link(ob_cube_048)
col_collection.objects.link(ob_cube_049)
col_collection.objects.link(ob_cube_050)
col_collection.objects.link(ob_cube_051)
col_chest.objects.link(ob_cube_001)

# ---- scene / render settings (as saved in the file)
scene.frame_start = 1; scene.frame_end = 250; scene.frame_set(1)
scene.render.engine = 'BLENDER_EEVEE_NEXT'
bpy.context.view_layer.update()

# ---- added for rendering (the .blend has no active camera and no usable light): camera, sun
cam_auto = bpy.data.cameras.new('AutoCamera')
cam_auto.lens = 50.0
cam_auto.sensor_width = 36.0
cam_auto.clip_end = 1000.0
ob_auto_camera = bpy.data.objects.new('AutoCamera', cam_auto)
scene.collection.objects.link(ob_auto_camera)
ob_auto_camera.location = (2.9686, -10.1519, 7.27671)
ob_auto_camera.rotation_euler = (1.09748, -7.21219e-08, 0.694738)
scene.camera = ob_auto_camera
light_auto_sun = bpy.data.lights.new('AutoSun', 'SUN')
light_auto_sun.energy = 3.0
light_auto_sun.angle = 0.0523599
ob_auto_sun = bpy.data.objects.new('AutoSun', light_auto_sun)
scene.collection.objects.link(ob_auto_sun)
ob_auto_sun.rotation_euler = (0.872665, 0.174533, 0.523599)
bpy.context.view_layer.update()
